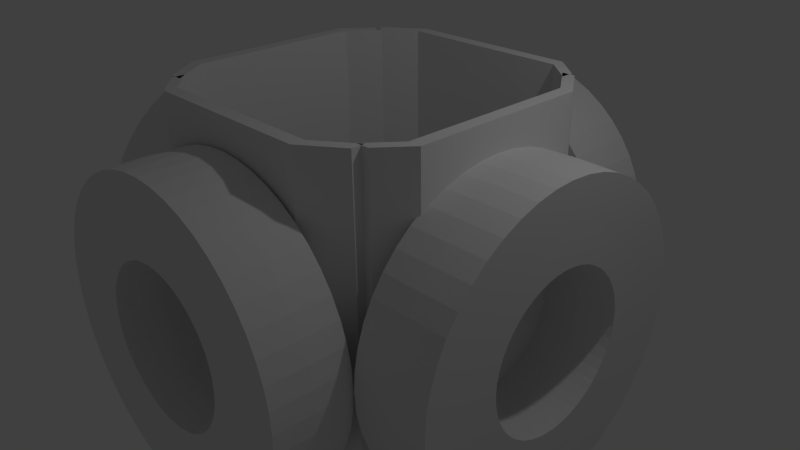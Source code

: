# Source: anothercoils.blend  (saved by Blender 2.76.0; exported with 4.5.12 LTS)
import bpy
from mathutils import Matrix  # noqa: F401  (used for matrix-valued properties, if any)

bpy.ops.wm.read_factory_settings(use_empty=True)
scene = bpy.context.scene
scene.name = 'Scene'

# ---- collections
col_collection_1 = bpy.data.collections.new('Collection 1'); scene.collection.children.link(col_collection_1)

# ---- world
world_world = bpy.data.worlds.new('World'); scene.world = world_world
world_world.color = (0.05088, 0.05088, 0.05088)
world_world.use_sun_shadow = False
world_world.sun_shadow_jitter_overblur = 0.0
world_world.cycles.sampling_method = 'MANUAL'
world_world.cycles.sample_map_resolution = 256

# ---- cameras
cam_camera = bpy.data.cameras.new('Camera')
cam_camera.clip_end = 100.0
cam_camera.lens = 35.0
cam_camera.sensor_width = 32.0
cam_camera.sensor_height = 18.0
cam_camera.ortho_scale = 7.314
cam_camera.dof.focus_distance = 0.0
cam_camera.dof.aperture_fstop = 128.0

# ---- lights
light_lamp = bpy.data.lights.new('Lamp', 'POINT')
light_lamp.transmission_factor = 0.0
light_lamp.cutoff_distance = 30.0
light_lamp.energy = 100.0
light_lamp.shadow_buffer_clip_start = 1.001
light_lamp.shadow_soft_size = 0.1
light_lamp.shadow_maximum_resolution = 0.006
light_lamp.use_absolute_resolution = True
light_lamp.cycles.use_multiple_importance_sampling = False

# ---- meshes
me_cube_004 = bpy.data.meshes.new('Cube.004')
me_cube_004.from_pydata([(-1.163, -1.0, -2.377), (-1.163, -1.0, 2.377), (-1.163, 1.0, -2.377), (-1.163, 1.0, 2.377), (1.163, -1.0, -2.377), (1.163, -1.0, 2.377), (1.163, 1.0, -2.377), (1.163, 1.0, 2.377), (1.648, 4.968, 2.377), (1.648, 4.968, -2.377), (1.648, 2.968, 2.377), (1.648, 2.968, -2.377), (-1.538, 2.685, -2.377), (-1.538, 2.685, 2.377), (-1.538, 4.685, 2.377), (-1.538, 4.685, -2.377)], [], [(1, 3, 14, 13), (3, 7, 6, 2), (5, 4, 11, 10), (5, 1, 0, 4), (0, 2, 6, 4), (5, 7, 3, 1), (8, 10, 11, 9), (4, 6, 9, 11), (7, 5, 10, 8), (6, 7, 8, 9), (13, 14, 15, 12), (3, 2, 15, 14), (0, 1, 13, 12), (2, 0, 12, 15)])
me_cube_004.use_remesh_preserve_volume = False
me_cube_004.use_remesh_preserve_attributes = False
me_cube_004.use_mirror_vertex_groups = False
me_cube_004.update()
me_cube_003 = bpy.data.meshes.new('Cube.003')
me_cube_003.from_pydata([(-1.163, -1.0, -2.377), (-1.163, -1.0, 2.377), (-1.163, 1.0, -2.377), (-1.163, 1.0, 2.377), (1.163, -1.0, -2.377), (1.163, -1.0, 2.377), (1.163, 1.0, -2.377), (1.163, 1.0, 2.377), (1.648, 4.968, 2.377), (1.648, 4.968, -2.377), (1.648, 2.968, 2.377), (1.648, 2.968, -2.377), (-1.538, 2.685, -2.377), (-1.538, 2.685, 2.377), (-1.538, 4.685, 2.377), (-1.538, 4.685, -2.377)], [], [(1, 3, 14, 13), (3, 7, 6, 2), (5, 4, 11, 10), (5, 1, 0, 4), (0, 2, 6, 4), (5, 7, 3, 1), (8, 10, 11, 9), (4, 6, 9, 11), (7, 5, 10, 8), (6, 7, 8, 9), (13, 14, 15, 12), (3, 2, 15, 14), (0, 1, 13, 12), (2, 0, 12, 15)])
me_cube_003.use_remesh_preserve_volume = False
me_cube_003.use_remesh_preserve_attributes = False
me_cube_003.use_mirror_vertex_groups = False
me_cube_003.update()
me_cube_002 = bpy.data.meshes.new('Cube.002')
me_cube_002.from_pydata([(-1.163, -1.0, -2.377), (-1.163, -1.0, 2.377), (-1.163, 1.0, -2.377), (-1.163, 1.0, 2.377), (1.163, -1.0, -2.377), (1.163, -1.0, 2.377), (1.163, 1.0, -2.377), (1.163, 1.0, 2.377), (1.648, 4.968, 2.377), (1.648, 4.968, -2.377), (1.648, 2.968, 2.377), (1.648, 2.968, -2.377), (-1.538, 2.685, -2.377), (-1.538, 2.685, 2.377), (-1.538, 4.685, 2.377), (-1.538, 4.685, -2.377)], [], [(1, 3, 14, 13), (3, 7, 6, 2), (5, 4, 11, 10), (5, 1, 0, 4), (0, 2, 6, 4), (5, 7, 3, 1), (8, 10, 11, 9), (4, 6, 9, 11), (7, 5, 10, 8), (6, 7, 8, 9), (13, 14, 15, 12), (3, 2, 15, 14), (0, 1, 13, 12), (2, 0, 12, 15)])
me_cube_002.use_remesh_preserve_volume = False
me_cube_002.use_remesh_preserve_attributes = False
me_cube_002.use_mirror_vertex_groups = False
me_cube_002.update()
me_cube_001 = bpy.data.meshes.new('Cube.001')
me_cube_001.from_pydata([(-1.163, -1.0, -2.377), (-1.163, -1.0, 2.377), (-1.163, 1.0, -2.377), (-1.163, 1.0, 2.377), (1.163, -1.0, -2.377), (1.163, -1.0, 2.377), (1.163, 1.0, -2.377), (1.163, 1.0, 2.377), (1.648, 4.968, 2.377), (1.648, 4.968, -2.377), (1.648, 2.968, 2.377), (1.648, 2.968, -2.377), (-1.538, 2.685, -2.377), (-1.538, 2.685, 2.377), (-1.538, 4.685, 2.377), (-1.538, 4.685, -2.377)], [], [(1, 3, 14, 13), (3, 7, 6, 2), (5, 4, 11, 10), (5, 1, 0, 4), (0, 2, 6, 4), (5, 7, 3, 1), (8, 10, 11, 9), (4, 6, 9, 11), (7, 5, 10, 8), (6, 7, 8, 9), (13, 14, 15, 12), (3, 2, 15, 14), (0, 1, 13, 12), (2, 0, 12, 15)])
me_cube_001.use_remesh_preserve_volume = False
me_cube_001.use_remesh_preserve_attributes = False
me_cube_001.use_mirror_vertex_groups = False
me_cube_001.update()
me_torus_003 = bpy.data.meshes.new('Torus.003')
me_torus_003.from_pydata([(2.007, -6.561e-09, 0.0), (1.995, 0.0, 0.495), (1.414, -7.192e-09, 0.4924), (1.005, 0.0, 0.495), (0.9792, -4.523e-09, 8.082e-17), (1.005, 0.0, -0.495), (1.414, -7.192e-09, -0.4924), (1.995, 0.0, -0.495), (1.99, 0.262, 0.0), (1.978, 0.2604, 0.495), (1.402, 0.1846, 0.4924), (0.9964, 0.1312, 0.495), (0.9708, 0.1278, 8.082e-17), (0.9964, 0.1312, -0.495), (1.402, 0.1846, -0.4924), (1.978, 0.2604, -0.495), (1.939, 0.5196, 0.0), (1.927, 0.5163, 0.495), (1.366, 0.366, 0.4924), (0.9708, 0.2601, 0.495), (0.9458, 0.2534, 8.082e-17), (0.9708, 0.2601, -0.495), (1.366, 0.366, -0.4924), (1.927, 0.5163, -0.495), (1.855, 0.7682, 0.0), (1.843, 0.7634, 0.495), (1.307, 0.5412, 0.4924), (0.9285, 0.3846, 0.495), (0.9047, 0.3747, 8.082e-17), (0.9285, 0.3846, -0.495), (1.307, 0.5412, -0.4924), (1.843, 0.7634, -0.495), (1.738, 1.004, 0.0), (1.728, 0.9975, 0.495), (1.225, 0.7071, 0.4924), (0.8704, 0.5025, 0.495), (0.848, 0.4896, 8.082e-17), (0.8704, 0.5025, -0.495), (1.225, 0.7071, -0.4924), (1.728, 0.9975, -0.495), (1.593, 1.222, 0.0), (1.583, 1.214, 0.495), (1.122, 0.8609, 0.4924), (0.7973, 0.6118, 0.495), (0.7768, 0.5961, 8.082e-17), (0.7973, 0.6118, -0.495), (1.122, 0.8609, -0.4924), (1.583, 1.214, -0.495), (1.419, 1.419, 0.0), (1.411, 1.411, 0.495), (1.0, 1.0, 0.4924), (0.7107, 0.7107, 0.495), (0.6924, 0.6924, 8.082e-17), (0.7107, 0.7107, -0.495), (1.0, 1.0, -0.4924), (1.411, 1.411, -0.495), (1.222, 1.593, 0.0), (1.214, 1.583, 0.495), (0.8609, 1.122, 0.4924), (0.6118, 0.7973, 0.495), (0.5961, 0.7768, 8.082e-17), (0.6118, 0.7973, -0.495), (0.8609, 1.122, -0.4924), (1.214, 1.583, -0.495), (1.004, 1.738, 0.0), (0.9975, 1.728, 0.495), (0.7071, 1.225, 0.4924), (0.5025, 0.8704, 0.495), (0.4896, 0.848, 8.082e-17), (0.5025, 0.8704, -0.495), (0.7071, 1.225, -0.4924), (0.9975, 1.728, -0.495), (0.7682, 1.855, 0.0), (0.7634, 1.843, 0.495), (0.5412, 1.307, 0.4924), (0.3846, 0.9285, 0.495), (0.3747, 0.9047, 8.082e-17), (0.3846, 0.9285, -0.495), (0.5412, 1.307, -0.4924), (0.7634, 1.843, -0.495), (0.5196, 1.939, 0.0), (0.5163, 1.927, 0.495), (0.366, 1.366, 0.4924), (0.2601, 0.9708, 0.495), (0.2534, 0.9458, 8.082e-17), (0.2601, 0.9708, -0.495), (0.366, 1.366, -0.4924), (0.5163, 1.927, -0.495), (0.262, 1.99, 0.0), (0.2604, 1.978, 0.495), (0.1846, 1.402, 0.4924), (0.1312, 0.9964, 0.495), (0.1278, 0.9708, 8.082e-17), (0.1312, 0.9964, -0.495), (0.1846, 1.402, -0.4924), (0.2604, 1.978, -0.495), (1.073e-07, 2.007, 0.0), (1.192e-07, 1.995, 0.495), (1.699e-07, 1.414, 0.4924), (5.96e-08, 1.005, 0.495), (5.147e-08, 0.9792, 8.082e-17), (5.96e-08, 1.005, -0.495), (1.699e-07, 1.414, -0.4924), (1.192e-07, 1.995, -0.495), (-0.262, 1.99, 0.0), (-0.2604, 1.978, 0.495), (-0.1846, 1.402, 0.4924), (-0.1312, 0.9964, 0.495), (-0.1278, 0.9708, 8.082e-17), (-0.1312, 0.9964, -0.495), (-0.1846, 1.402, -0.4924), (-0.2604, 1.978, -0.495), (-0.5196, 1.939, 0.0), (-0.5163, 1.927, 0.495), (-0.366, 1.366, 0.4924), (-0.2601, 0.9708, 0.495), (-0.2534, 0.9458, 8.082e-17), (-0.2601, 0.9708, -0.495), (-0.366, 1.366, -0.4924), (-0.5163, 1.927, -0.495), (-0.7682, 1.855, 0.0), (-0.7634, 1.843, 0.495), (-0.5412, 1.307, 0.4924), (-0.3846, 0.9285, 0.495), (-0.3747, 0.9047, 8.082e-17), (-0.3846, 0.9285, -0.495), (-0.5412, 1.307, -0.4924), (-0.7634, 1.843, -0.495), (-1.004, 1.738, 0.0), (-0.9975, 1.728, 0.495), (-0.7071, 1.225, 0.4924), (-0.5025, 0.8704, 0.495), (-0.4896, 0.848, 8.082e-17), (-0.5025, 0.8704, -0.495), (-0.7071, 1.225, -0.4924), (-0.9975, 1.728, -0.495), (-1.222, 1.593, 0.0), (-1.214, 1.583, 0.495), (-0.8609, 1.122, 0.4924), (-0.6118, 0.7973, 0.495), (-0.5961, 0.7768, 8.082e-17), (-0.6118, 0.7973, -0.495), (-0.8609, 1.122, -0.4924), (-1.214, 1.583, -0.495), (-1.419, 1.419, 0.0), (-1.411, 1.411, 0.495), (-1.0, 1.0, 0.4924), (-0.7107, 0.7107, 0.495), (-0.6924, 0.6924, 8.082e-17), (-0.7107, 0.7107, -0.495), (-1.0, 1.0, -0.4924), (-1.411, 1.411, -0.495), (-1.593, 1.222, 0.0), (-1.583, 1.214, 0.495), (-1.122, 0.8609, 0.4924), (-0.7973, 0.6118, 0.495), (-0.7768, 0.5961, 8.082e-17), (-0.7973, 0.6118, -0.495), (-1.122, 0.8609, -0.4924), (-1.583, 1.214, -0.495), (-1.738, 1.004, 0.0), (-1.728, 0.9975, 0.495), (-1.225, 0.7071, 0.4924), (-0.8704, 0.5025, 0.495), (-0.848, 0.4896, 8.082e-17), (-0.8704, 0.5025, -0.495), (-1.225, 0.7071, -0.4924), (-1.728, 0.9975, -0.495), (-1.855, 0.7682, 0.0), (-1.843, 0.7634, 0.495), (-1.307, 0.5412, 0.4924), (-0.9285, 0.3846, 0.495), (-0.9047, 0.3747, 8.082e-17), (-0.9285, 0.3846, -0.495), (-1.307, 0.5412, -0.4924), (-1.843, 0.7634, -0.495), (-1.939, 0.5196, 0.0), (-1.927, 0.5163, 0.495), (-1.366, 0.366, 0.4924), (-0.9708, 0.2601, 0.495), (-0.9458, 0.2534, 8.082e-17), (-0.9708, 0.2601, -0.495), (-1.366, 0.366, -0.4924), (-1.927, 0.5163, -0.495), (-1.99, 0.262, 0.0), (-1.978, 0.2604, 0.495), (-1.402, 0.1846, 0.4924), (-0.9964, 0.1312, 0.495), (-0.9708, 0.1278, 8.082e-17), (-0.9964, 0.1312, -0.495), (-1.402, 0.1846, -0.4924), (-1.978, 0.2604, -0.495), (-2.007, 1.689e-07, 0.0), (-1.995, 1.744e-07, 0.495), (-1.414, 1.164e-07, 0.4924), (-1.005, 8.786e-08, 0.495), (-0.9792, 8.108e-08, 8.082e-17), (-1.005, 8.786e-08, -0.495), (-1.414, 1.164e-07, -0.4924), (-1.995, 1.744e-07, -0.495), (-1.99, -0.262, 0.0), (-1.978, -0.2604, 0.495), (-1.402, -0.1846, 0.4924), (-0.9964, -0.1312, 0.495), (-0.9708, -0.1278, 8.082e-17), (-0.9964, -0.1312, -0.495), (-1.402, -0.1846, -0.4924), (-1.978, -0.2604, -0.495), (-1.939, -0.5196, 0.0), (-1.927, -0.5163, 0.495), (-1.366, -0.366, 0.4924), (-0.9708, -0.2601, 0.495), (-0.9458, -0.2534, 8.082e-17), (-0.9708, -0.2601, -0.495), (-1.366, -0.366, -0.4924), (-1.927, -0.5163, -0.495), (-1.855, -0.7682, 0.0), (-1.843, -0.7634, 0.495), (-1.307, -0.5412, 0.4924), (-0.9285, -0.3846, 0.495), (-0.9047, -0.3747, 8.082e-17), (-0.9285, -0.3846, -0.495), (-1.307, -0.5412, -0.4924), (-1.843, -0.7634, -0.495), (-1.738, -1.004, 0.0), (-1.728, -0.9975, 0.495), (-1.225, -0.7071, 0.4924), (-0.8704, -0.5025, 0.495), (-0.848, -0.4896, 8.082e-17), (-0.8704, -0.5025, -0.495), (-1.225, -0.7071, -0.4924), (-1.728, -0.9975, -0.495), (-1.593, -1.222, 0.0), (-1.583, -1.214, 0.495), (-1.122, -0.8609, 0.4924), (-0.7973, -0.6118, 0.495), (-0.7768, -0.5961, 8.082e-17), (-0.7973, -0.6118, -0.495), (-1.122, -0.8609, -0.4924), (-1.583, -1.214, -0.495), (-1.419, -1.419, 0.0), (-1.411, -1.411, 0.495), (-1.0, -1.0, 0.4924), (-0.7107, -0.7107, 0.495), (-0.6924, -0.6924, 8.082e-17), (-0.7107, -0.7107, -0.495), (-1.0, -1.0, -0.4924), (-1.411, -1.411, -0.495), (-1.222, -1.593, 0.0), (-1.214, -1.583, 0.495), (-0.8609, -1.122, 0.4924), (-0.6118, -0.7973, 0.495), (-0.5961, -0.7768, 8.082e-17), (-0.6118, -0.7973, -0.495), (-0.8609, -1.122, -0.4924), (-1.214, -1.583, -0.495), (-1.004, -1.738, 0.0), (-0.9975, -1.728, 0.495), (-0.7071, -1.225, 0.4924), (-0.5025, -0.8704, 0.495), (-0.4896, -0.848, 8.082e-17), (-0.5025, -0.8704, -0.495), (-0.7071, -1.225, -0.4924), (-0.9975, -1.728, -0.495), (-0.7682, -1.855, 0.0), (-0.7634, -1.843, 0.495), (-0.5412, -1.307, 0.4924), (-0.3846, -0.9285, 0.495), (-0.3747, -0.9047, 8.082e-17), (-0.3846, -0.9285, -0.495), (-0.5412, -1.307, -0.4924), (-0.7634, -1.843, -0.495), (-0.5196, -1.939, 0.0), (-0.5163, -1.927, 0.495), (-0.366, -1.366, 0.4924), (-0.2601, -0.9708, 0.495), (-0.2534, -0.9458, 8.082e-17), (-0.2601, -0.9708, -0.495), (-0.366, -1.366, -0.4924), (-0.5163, -1.927, -0.495), (-0.262, -1.99, 0.0), (-0.2604, -1.978, 0.495), (-0.1846, -1.402, 0.4924), (-0.1312, -0.9964, 0.495), (-0.1278, -0.9708, 8.082e-17), (-0.1312, -0.9964, -0.495), (-0.1846, -1.402, -0.4924), (-0.2604, -1.978, -0.495), (1.073e-07, -2.007, 0.0), (1.192e-07, -1.995, 0.495), (1.699e-07, -1.414, 0.4924), (5.96e-08, -1.005, 0.495), (5.147e-08, -0.9792, 8.082e-17), (5.96e-08, -1.005, -0.495), (1.699e-07, -1.414, -0.4924), (1.192e-07, -1.995, -0.495), (0.262, -1.99, 0.0), (0.2604, -1.978, 0.495), (0.1846, -1.402, 0.4924), (0.1312, -0.9964, 0.495), (0.1278, -0.9708, 8.082e-17), (0.1312, -0.9964, -0.495), (0.1846, -1.402, -0.4924), (0.2604, -1.978, -0.495), (0.5195, -1.939, 0.0), (0.5163, -1.927, 0.495), (0.366, -1.366, 0.4924), (0.2601, -0.9708, 0.495), (0.2534, -0.9458, 8.082e-17), (0.2601, -0.9708, -0.495), (0.366, -1.366, -0.4924), (0.5163, -1.927, -0.495), (0.7682, -1.855, 0.0), (0.7634, -1.843, 0.495), (0.5412, -1.307, 0.4924), (0.3846, -0.9285, 0.495), (0.3747, -0.9047, 8.082e-17), (0.3846, -0.9285, -0.495), (0.5412, -1.307, -0.4924), (0.7634, -1.843, -0.495), (1.004, -1.738, 0.0), (0.9975, -1.728, 0.495), (0.7071, -1.225, 0.4924), (0.5025, -0.8704, 0.495), (0.4896, -0.848, 8.082e-17), (0.5025, -0.8704, -0.495), (0.7071, -1.225, -0.4924), (0.9975, -1.728, -0.495), (1.222, -1.593, 0.0), (1.214, -1.583, 0.495), (0.8609, -1.122, 0.4924), (0.6118, -0.7973, 0.495), (0.5961, -0.7768, 8.082e-17), (0.6118, -0.7973, -0.495), (0.8609, -1.122, -0.4924), (1.214, -1.583, -0.495), (1.419, -1.419, 0.0), (1.411, -1.411, 0.495), (1.0, -1.0, 0.4924), (0.7107, -0.7107, 0.495), (0.6924, -0.6924, 8.082e-17), (0.7107, -0.7107, -0.495), (1.0, -1.0, -0.4924), (1.411, -1.411, -0.495), (1.593, -1.222, 0.0), (1.583, -1.214, 0.495), (1.122, -0.8609, 0.4924), (0.7973, -0.6118, 0.495), (0.7768, -0.5961, 8.082e-17), (0.7973, -0.6118, -0.495), (1.122, -0.8609, -0.4924), (1.583, -1.214, -0.495), (1.738, -1.004, 0.0), (1.728, -0.9975, 0.495), (1.225, -0.7071, 0.4924), (0.8704, -0.5025, 0.495), (0.848, -0.4896, 8.082e-17), (0.8704, -0.5025, -0.495), (1.225, -0.7071, -0.4924), (1.728, -0.9975, -0.495), (1.855, -0.7682, 0.0), (1.843, -0.7634, 0.495), (1.307, -0.5412, 0.4924), (0.9285, -0.3846, 0.495), (0.9047, -0.3747, 8.082e-17), (0.9285, -0.3846, -0.495), (1.307, -0.5412, -0.4924), (1.843, -0.7634, -0.495), (1.939, -0.5196, 0.0), (1.927, -0.5163, 0.495), (1.366, -0.366, 0.4924), (0.9708, -0.2601, 0.495), (0.9458, -0.2534, 8.082e-17), (0.9708, -0.2601, -0.495), (1.366, -0.366, -0.4924), (1.927, -0.5163, -0.495), (1.99, -0.262, 0.0), (1.978, -0.2604, 0.495), (1.402, -0.1846, 0.4924), (0.9964, -0.1312, 0.495), (0.9708, -0.1278, 8.082e-17), (0.9964, -0.1312, -0.495), (1.402, -0.1846, -0.4924), (1.978, -0.2604, -0.495)], [], [(0, 8, 9, 1), (1, 9, 10, 2), (2, 10, 11, 3), (3, 11, 12, 4), (4, 12, 13, 5), (5, 13, 14, 6), (6, 14, 15, 7), (0, 7, 15, 8), (8, 16, 17, 9), (9, 17, 18, 10), (10, 18, 19, 11), (11, 19, 20, 12), (12, 20, 21, 13), (13, 21, 22, 14), (14, 22, 23, 15), (15, 23, 16, 8), (16, 24, 25, 17), (17, 25, 26, 18), (18, 26, 27, 19), (19, 27, 28, 20), (20, 28, 29, 21), (21, 29, 30, 22), (22, 30, 31, 23), (23, 31, 24, 16), (24, 32, 33, 25), (25, 33, 34, 26), (26, 34, 35, 27), (27, 35, 36, 28), (28, 36, 37, 29), (29, 37, 38, 30), (30, 38, 39, 31), (31, 39, 32, 24), (32, 40, 41, 33), (33, 41, 42, 34), (34, 42, 43, 35), (35, 43, 44, 36), (36, 44, 45, 37), (37, 45, 46, 38), (38, 46, 47, 39), (39, 47, 40, 32), (40, 48, 49, 41), (41, 49, 50, 42), (42, 50, 51, 43), (43, 51, 52, 44), (44, 52, 53, 45), (45, 53, 54, 46), (46, 54, 55, 47), (47, 55, 48, 40), (48, 56, 57, 49), (49, 57, 58, 50), (50, 58, 59, 51), (51, 59, 60, 52), (52, 60, 61, 53), (53, 61, 62, 54), (54, 62, 63, 55), (55, 63, 56, 48), (56, 64, 65, 57), (57, 65, 66, 58), (58, 66, 67, 59), (59, 67, 68, 60), (60, 68, 69, 61), (61, 69, 70, 62), (62, 70, 71, 63), (63, 71, 64, 56), (64, 72, 73, 65), (65, 73, 74, 66), (66, 74, 75, 67), (67, 75, 76, 68), (68, 76, 77, 69), (69, 77, 78, 70), (70, 78, 79, 71), (71, 79, 72, 64), (72, 80, 81, 73), (73, 81, 82, 74), (74, 82, 83, 75), (75, 83, 84, 76), (76, 84, 85, 77), (77, 85, 86, 78), (78, 86, 87, 79), (79, 87, 80, 72), (80, 88, 89, 81), (81, 89, 90, 82), (82, 90, 91, 83), (83, 91, 92, 84), (84, 92, 93, 85), (85, 93, 94, 86), (86, 94, 95, 87), (87, 95, 88, 80), (88, 96, 97, 89), (89, 97, 98, 90), (90, 98, 99, 91), (91, 99, 100, 92), (92, 100, 101, 93), (93, 101, 102, 94), (94, 102, 103, 95), (95, 103, 96, 88), (96, 104, 105, 97), (97, 105, 106, 98), (98, 106, 107, 99), (99, 107, 108, 100), (100, 108, 109, 101), (101, 109, 110, 102), (102, 110, 111, 103), (103, 111, 104, 96), (104, 112, 113, 105), (105, 113, 114, 106), (106, 114, 115, 107), (107, 115, 116, 108), (108, 116, 117, 109), (109, 117, 118, 110), (110, 118, 119, 111), (111, 119, 112, 104), (112, 120, 121, 113), (113, 121, 122, 114), (114, 122, 123, 115), (115, 123, 124, 116), (116, 124, 125, 117), (117, 125, 126, 118), (118, 126, 127, 119), (119, 127, 120, 112), (120, 128, 129, 121), (121, 129, 130, 122), (122, 130, 131, 123), (123, 131, 132, 124), (124, 132, 133, 125), (125, 133, 134, 126), (126, 134, 135, 127), (127, 135, 128, 120), (128, 136, 137, 129), (129, 137, 138, 130), (130, 138, 139, 131), (131, 139, 140, 132), (132, 140, 141, 133), (133, 141, 142, 134), (134, 142, 143, 135), (135, 143, 136, 128), (136, 144, 145, 137), (137, 145, 146, 138), (138, 146, 147, 139), (139, 147, 148, 140), (140, 148, 149, 141), (141, 149, 150, 142), (142, 150, 151, 143), (143, 151, 144, 136), (144, 152, 153, 145), (145, 153, 154, 146), (146, 154, 155, 147), (147, 155, 156, 148), (148, 156, 157, 149), (149, 157, 158, 150), (150, 158, 159, 151), (151, 159, 152, 144), (152, 160, 161, 153), (153, 161, 162, 154), (154, 162, 163, 155), (155, 163, 164, 156), (156, 164, 165, 157), (157, 165, 166, 158), (158, 166, 167, 159), (159, 167, 160, 152), (160, 168, 169, 161), (161, 169, 170, 162), (162, 170, 171, 163), (163, 171, 172, 164), (164, 172, 173, 165), (165, 173, 174, 166), (166, 174, 175, 167), (167, 175, 168, 160), (168, 176, 177, 169), (169, 177, 178, 170), (170, 178, 179, 171), (171, 179, 180, 172), (172, 180, 181, 173), (173, 181, 182, 174), (174, 182, 183, 175), (175, 183, 176, 168), (176, 184, 185, 177), (177, 185, 186, 178), (178, 186, 187, 179), (179, 187, 188, 180), (180, 188, 189, 181), (181, 189, 190, 182), (182, 190, 191, 183), (183, 191, 184, 176), (184, 192, 193, 185), (185, 193, 194, 186), (186, 194, 195, 187), (187, 195, 196, 188), (188, 196, 197, 189), (189, 197, 198, 190), (190, 198, 199, 191), (191, 199, 192, 184), (192, 200, 201, 193), (193, 201, 202, 194), (194, 202, 203, 195), (195, 203, 204, 196), (196, 204, 205, 197), (197, 205, 206, 198), (198, 206, 207, 199), (199, 207, 200, 192), (200, 208, 209, 201), (201, 209, 210, 202), (202, 210, 211, 203), (203, 211, 212, 204), (204, 212, 213, 205), (205, 213, 214, 206), (206, 214, 215, 207), (207, 215, 208, 200), (208, 216, 217, 209), (209, 217, 218, 210), (210, 218, 219, 211), (211, 219, 220, 212), (212, 220, 221, 213), (213, 221, 222, 214), (214, 222, 223, 215), (215, 223, 216, 208), (216, 224, 225, 217), (217, 225, 226, 218), (218, 226, 227, 219), (219, 227, 228, 220), (220, 228, 229, 221), (221, 229, 230, 222), (222, 230, 231, 223), (223, 231, 224, 216), (224, 232, 233, 225), (225, 233, 234, 226), (226, 234, 235, 227), (227, 235, 236, 228), (228, 236, 237, 229), (229, 237, 238, 230), (230, 238, 239, 231), (231, 239, 232, 224), (232, 240, 241, 233), (233, 241, 242, 234), (234, 242, 243, 235), (235, 243, 244, 236), (236, 244, 245, 237), (237, 245, 246, 238), (238, 246, 247, 239), (239, 247, 240, 232), (240, 248, 249, 241), (241, 249, 250, 242), (242, 250, 251, 243), (243, 251, 252, 244), (244, 252, 253, 245), (245, 253, 254, 246), (246, 254, 255, 247), (247, 255, 248, 240), (248, 256, 257, 249), (249, 257, 258, 250), (250, 258, 259, 251), (251, 259, 260, 252), (252, 260, 261, 253), (253, 261, 262, 254), (254, 262, 263, 255), (255, 263, 256, 248), (256, 264, 265, 257), (257, 265, 266, 258), (258, 266, 267, 259), (259, 267, 268, 260), (260, 268, 269, 261), (261, 269, 270, 262), (262, 270, 271, 263), (263, 271, 264, 256), (264, 272, 273, 265), (265, 273, 274, 266), (266, 274, 275, 267), (267, 275, 276, 268), (268, 276, 277, 269), (269, 277, 278, 270), (270, 278, 279, 271), (271, 279, 272, 264), (272, 280, 281, 273), (273, 281, 282, 274), (274, 282, 283, 275), (275, 283, 284, 276), (276, 284, 285, 277), (277, 285, 286, 278), (278, 286, 287, 279), (279, 287, 280, 272), (280, 288, 289, 281), (281, 289, 290, 282), (282, 290, 291, 283), (283, 291, 292, 284), (284, 292, 293, 285), (285, 293, 294, 286), (286, 294, 295, 287), (287, 295, 288, 280), (288, 296, 297, 289), (289, 297, 298, 290), (290, 298, 299, 291), (291, 299, 300, 292), (292, 300, 301, 293), (293, 301, 302, 294), (294, 302, 303, 295), (295, 303, 296, 288), (296, 304, 305, 297), (297, 305, 306, 298), (298, 306, 307, 299), (299, 307, 308, 300), (300, 308, 309, 301), (301, 309, 310, 302), (302, 310, 311, 303), (303, 311, 304, 296), (304, 312, 313, 305), (305, 313, 314, 306), (306, 314, 315, 307), (307, 315, 316, 308), (308, 316, 317, 309), (309, 317, 318, 310), (310, 318, 319, 311), (311, 319, 312, 304), (312, 320, 321, 313), (313, 321, 322, 314), (314, 322, 323, 315), (315, 323, 324, 316), (316, 324, 325, 317), (317, 325, 326, 318), (318, 326, 327, 319), (319, 327, 320, 312), (320, 328, 329, 321), (321, 329, 330, 322), (322, 330, 331, 323), (323, 331, 332, 324), (324, 332, 333, 325), (325, 333, 334, 326), (326, 334, 335, 327), (327, 335, 328, 320), (328, 336, 337, 329), (329, 337, 338, 330), (330, 338, 339, 331), (331, 339, 340, 332), (332, 340, 341, 333), (333, 341, 342, 334), (334, 342, 343, 335), (335, 343, 336, 328), (336, 344, 345, 337), (337, 345, 346, 338), (338, 346, 347, 339), (339, 347, 348, 340), (340, 348, 349, 341), (341, 349, 350, 342), (342, 350, 351, 343), (343, 351, 344, 336), (344, 352, 353, 345), (345, 353, 354, 346), (346, 354, 355, 347), (347, 355, 356, 348), (348, 356, 357, 349), (349, 357, 358, 350), (350, 358, 359, 351), (351, 359, 352, 344), (352, 360, 361, 353), (353, 361, 362, 354), (354, 362, 363, 355), (355, 363, 364, 356), (356, 364, 365, 357), (357, 365, 366, 358), (358, 366, 367, 359), (359, 367, 360, 352), (360, 368, 369, 361), (361, 369, 370, 362), (362, 370, 371, 363), (363, 371, 372, 364), (364, 372, 373, 365), (365, 373, 374, 366), (366, 374, 375, 367), (367, 375, 368, 360), (368, 376, 377, 369), (369, 377, 378, 370), (370, 378, 379, 371), (371, 379, 380, 372), (372, 380, 381, 373), (373, 381, 382, 374), (374, 382, 383, 375), (375, 383, 376, 368), (376, 0, 1, 377), (377, 1, 2, 378), (378, 2, 3, 379), (379, 3, 4, 380), (380, 4, 5, 381), (381, 5, 6, 382), (382, 6, 7, 383), (383, 7, 0, 376)])
me_torus_003.use_remesh_preserve_volume = False
me_torus_003.use_remesh_preserve_attributes = False
me_torus_003.use_mirror_vertex_groups = False
me_torus_003.update()
me_torus_002 = bpy.data.meshes.new('Torus.002')
me_torus_002.from_pydata([(2.007, -6.561e-09, 0.0), (1.995, 0.0, 0.495), (1.414, -7.192e-09, 0.4924), (1.005, 0.0, 0.495), (0.9792, -4.523e-09, 8.082e-17), (1.005, 0.0, -0.495), (1.414, -7.192e-09, -0.4924), (1.995, 0.0, -0.495), (1.99, 0.262, 0.0), (1.978, 0.2604, 0.495), (1.402, 0.1846, 0.4924), (0.9964, 0.1312, 0.495), (0.9708, 0.1278, 8.082e-17), (0.9964, 0.1312, -0.495), (1.402, 0.1846, -0.4924), (1.978, 0.2604, -0.495), (1.939, 0.5196, 0.0), (1.927, 0.5163, 0.495), (1.366, 0.366, 0.4924), (0.9708, 0.2601, 0.495), (0.9458, 0.2534, 8.082e-17), (0.9708, 0.2601, -0.495), (1.366, 0.366, -0.4924), (1.927, 0.5163, -0.495), (1.855, 0.7682, 0.0), (1.843, 0.7634, 0.495), (1.307, 0.5412, 0.4924), (0.9285, 0.3846, 0.495), (0.9047, 0.3747, 8.082e-17), (0.9285, 0.3846, -0.495), (1.307, 0.5412, -0.4924), (1.843, 0.7634, -0.495), (1.738, 1.004, 0.0), (1.728, 0.9975, 0.495), (1.225, 0.7071, 0.4924), (0.8704, 0.5025, 0.495), (0.848, 0.4896, 8.082e-17), (0.8704, 0.5025, -0.495), (1.225, 0.7071, -0.4924), (1.728, 0.9975, -0.495), (1.593, 1.222, 0.0), (1.583, 1.214, 0.495), (1.122, 0.8609, 0.4924), (0.7973, 0.6118, 0.495), (0.7768, 0.5961, 8.082e-17), (0.7973, 0.6118, -0.495), (1.122, 0.8609, -0.4924), (1.583, 1.214, -0.495), (1.419, 1.419, 0.0), (1.411, 1.411, 0.495), (1.0, 1.0, 0.4924), (0.7107, 0.7107, 0.495), (0.6924, 0.6924, 8.082e-17), (0.7107, 0.7107, -0.495), (1.0, 1.0, -0.4924), (1.411, 1.411, -0.495), (1.222, 1.593, 0.0), (1.214, 1.583, 0.495), (0.8609, 1.122, 0.4924), (0.6118, 0.7973, 0.495), (0.5961, 0.7768, 8.082e-17), (0.6118, 0.7973, -0.495), (0.8609, 1.122, -0.4924), (1.214, 1.583, -0.495), (1.004, 1.738, 0.0), (0.9975, 1.728, 0.495), (0.7071, 1.225, 0.4924), (0.5025, 0.8704, 0.495), (0.4896, 0.848, 8.082e-17), (0.5025, 0.8704, -0.495), (0.7071, 1.225, -0.4924), (0.9975, 1.728, -0.495), (0.7682, 1.855, 0.0), (0.7634, 1.843, 0.495), (0.5412, 1.307, 0.4924), (0.3846, 0.9285, 0.495), (0.3747, 0.9047, 8.082e-17), (0.3846, 0.9285, -0.495), (0.5412, 1.307, -0.4924), (0.7634, 1.843, -0.495), (0.5196, 1.939, 0.0), (0.5163, 1.927, 0.495), (0.366, 1.366, 0.4924), (0.2601, 0.9708, 0.495), (0.2534, 0.9458, 8.082e-17), (0.2601, 0.9708, -0.495), (0.366, 1.366, -0.4924), (0.5163, 1.927, -0.495), (0.262, 1.99, 0.0), (0.2604, 1.978, 0.495), (0.1846, 1.402, 0.4924), (0.1312, 0.9964, 0.495), (0.1278, 0.9708, 8.082e-17), (0.1312, 0.9964, -0.495), (0.1846, 1.402, -0.4924), (0.2604, 1.978, -0.495), (1.073e-07, 2.007, 0.0), (1.192e-07, 1.995, 0.495), (1.699e-07, 1.414, 0.4924), (5.96e-08, 1.005, 0.495), (5.147e-08, 0.9792, 8.082e-17), (5.96e-08, 1.005, -0.495), (1.699e-07, 1.414, -0.4924), (1.192e-07, 1.995, -0.495), (-0.262, 1.99, 0.0), (-0.2604, 1.978, 0.495), (-0.1846, 1.402, 0.4924), (-0.1312, 0.9964, 0.495), (-0.1278, 0.9708, 8.082e-17), (-0.1312, 0.9964, -0.495), (-0.1846, 1.402, -0.4924), (-0.2604, 1.978, -0.495), (-0.5196, 1.939, 0.0), (-0.5163, 1.927, 0.495), (-0.366, 1.366, 0.4924), (-0.2601, 0.9708, 0.495), (-0.2534, 0.9458, 8.082e-17), (-0.2601, 0.9708, -0.495), (-0.366, 1.366, -0.4924), (-0.5163, 1.927, -0.495), (-0.7682, 1.855, 0.0), (-0.7634, 1.843, 0.495), (-0.5412, 1.307, 0.4924), (-0.3846, 0.9285, 0.495), (-0.3747, 0.9047, 8.082e-17), (-0.3846, 0.9285, -0.495), (-0.5412, 1.307, -0.4924), (-0.7634, 1.843, -0.495), (-1.004, 1.738, 0.0), (-0.9975, 1.728, 0.495), (-0.7071, 1.225, 0.4924), (-0.5025, 0.8704, 0.495), (-0.4896, 0.848, 8.082e-17), (-0.5025, 0.8704, -0.495), (-0.7071, 1.225, -0.4924), (-0.9975, 1.728, -0.495), (-1.222, 1.593, 0.0), (-1.214, 1.583, 0.495), (-0.8609, 1.122, 0.4924), (-0.6118, 0.7973, 0.495), (-0.5961, 0.7768, 8.082e-17), (-0.6118, 0.7973, -0.495), (-0.8609, 1.122, -0.4924), (-1.214, 1.583, -0.495), (-1.419, 1.419, 0.0), (-1.411, 1.411, 0.495), (-1.0, 1.0, 0.4924), (-0.7107, 0.7107, 0.495), (-0.6924, 0.6924, 8.082e-17), (-0.7107, 0.7107, -0.495), (-1.0, 1.0, -0.4924), (-1.411, 1.411, -0.495), (-1.593, 1.222, 0.0), (-1.583, 1.214, 0.495), (-1.122, 0.8609, 0.4924), (-0.7973, 0.6118, 0.495), (-0.7768, 0.5961, 8.082e-17), (-0.7973, 0.6118, -0.495), (-1.122, 0.8609, -0.4924), (-1.583, 1.214, -0.495), (-1.738, 1.004, 0.0), (-1.728, 0.9975, 0.495), (-1.225, 0.7071, 0.4924), (-0.8704, 0.5025, 0.495), (-0.848, 0.4896, 8.082e-17), (-0.8704, 0.5025, -0.495), (-1.225, 0.7071, -0.4924), (-1.728, 0.9975, -0.495), (-1.855, 0.7682, 0.0), (-1.843, 0.7634, 0.495), (-1.307, 0.5412, 0.4924), (-0.9285, 0.3846, 0.495), (-0.9047, 0.3747, 8.082e-17), (-0.9285, 0.3846, -0.495), (-1.307, 0.5412, -0.4924), (-1.843, 0.7634, -0.495), (-1.939, 0.5196, 0.0), (-1.927, 0.5163, 0.495), (-1.366, 0.366, 0.4924), (-0.9708, 0.2601, 0.495), (-0.9458, 0.2534, 8.082e-17), (-0.9708, 0.2601, -0.495), (-1.366, 0.366, -0.4924), (-1.927, 0.5163, -0.495), (-1.99, 0.262, 0.0), (-1.978, 0.2604, 0.495), (-1.402, 0.1846, 0.4924), (-0.9964, 0.1312, 0.495), (-0.9708, 0.1278, 8.082e-17), (-0.9964, 0.1312, -0.495), (-1.402, 0.1846, -0.4924), (-1.978, 0.2604, -0.495), (-2.007, 1.689e-07, 0.0), (-1.995, 1.744e-07, 0.495), (-1.414, 1.164e-07, 0.4924), (-1.005, 8.786e-08, 0.495), (-0.9792, 8.108e-08, 8.082e-17), (-1.005, 8.786e-08, -0.495), (-1.414, 1.164e-07, -0.4924), (-1.995, 1.744e-07, -0.495), (-1.99, -0.262, 0.0), (-1.978, -0.2604, 0.495), (-1.402, -0.1846, 0.4924), (-0.9964, -0.1312, 0.495), (-0.9708, -0.1278, 8.082e-17), (-0.9964, -0.1312, -0.495), (-1.402, -0.1846, -0.4924), (-1.978, -0.2604, -0.495), (-1.939, -0.5196, 0.0), (-1.927, -0.5163, 0.495), (-1.366, -0.366, 0.4924), (-0.9708, -0.2601, 0.495), (-0.9458, -0.2534, 8.082e-17), (-0.9708, -0.2601, -0.495), (-1.366, -0.366, -0.4924), (-1.927, -0.5163, -0.495), (-1.855, -0.7682, 0.0), (-1.843, -0.7634, 0.495), (-1.307, -0.5412, 0.4924), (-0.9285, -0.3846, 0.495), (-0.9047, -0.3747, 8.082e-17), (-0.9285, -0.3846, -0.495), (-1.307, -0.5412, -0.4924), (-1.843, -0.7634, -0.495), (-1.738, -1.004, 0.0), (-1.728, -0.9975, 0.495), (-1.225, -0.7071, 0.4924), (-0.8704, -0.5025, 0.495), (-0.848, -0.4896, 8.082e-17), (-0.8704, -0.5025, -0.495), (-1.225, -0.7071, -0.4924), (-1.728, -0.9975, -0.495), (-1.593, -1.222, 0.0), (-1.583, -1.214, 0.495), (-1.122, -0.8609, 0.4924), (-0.7973, -0.6118, 0.495), (-0.7768, -0.5961, 8.082e-17), (-0.7973, -0.6118, -0.495), (-1.122, -0.8609, -0.4924), (-1.583, -1.214, -0.495), (-1.419, -1.419, 0.0), (-1.411, -1.411, 0.495), (-1.0, -1.0, 0.4924), (-0.7107, -0.7107, 0.495), (-0.6924, -0.6924, 8.082e-17), (-0.7107, -0.7107, -0.495), (-1.0, -1.0, -0.4924), (-1.411, -1.411, -0.495), (-1.222, -1.593, 0.0), (-1.214, -1.583, 0.495), (-0.8609, -1.122, 0.4924), (-0.6118, -0.7973, 0.495), (-0.5961, -0.7768, 8.082e-17), (-0.6118, -0.7973, -0.495), (-0.8609, -1.122, -0.4924), (-1.214, -1.583, -0.495), (-1.004, -1.738, 0.0), (-0.9975, -1.728, 0.495), (-0.7071, -1.225, 0.4924), (-0.5025, -0.8704, 0.495), (-0.4896, -0.848, 8.082e-17), (-0.5025, -0.8704, -0.495), (-0.7071, -1.225, -0.4924), (-0.9975, -1.728, -0.495), (-0.7682, -1.855, 0.0), (-0.7634, -1.843, 0.495), (-0.5412, -1.307, 0.4924), (-0.3846, -0.9285, 0.495), (-0.3747, -0.9047, 8.082e-17), (-0.3846, -0.9285, -0.495), (-0.5412, -1.307, -0.4924), (-0.7634, -1.843, -0.495), (-0.5196, -1.939, 0.0), (-0.5163, -1.927, 0.495), (-0.366, -1.366, 0.4924), (-0.2601, -0.9708, 0.495), (-0.2534, -0.9458, 8.082e-17), (-0.2601, -0.9708, -0.495), (-0.366, -1.366, -0.4924), (-0.5163, -1.927, -0.495), (-0.262, -1.99, 0.0), (-0.2604, -1.978, 0.495), (-0.1846, -1.402, 0.4924), (-0.1312, -0.9964, 0.495), (-0.1278, -0.9708, 8.082e-17), (-0.1312, -0.9964, -0.495), (-0.1846, -1.402, -0.4924), (-0.2604, -1.978, -0.495), (1.073e-07, -2.007, 0.0), (1.192e-07, -1.995, 0.495), (1.699e-07, -1.414, 0.4924), (5.96e-08, -1.005, 0.495), (5.147e-08, -0.9792, 8.082e-17), (5.96e-08, -1.005, -0.495), (1.699e-07, -1.414, -0.4924), (1.192e-07, -1.995, -0.495), (0.262, -1.99, 0.0), (0.2604, -1.978, 0.495), (0.1846, -1.402, 0.4924), (0.1312, -0.9964, 0.495), (0.1278, -0.9708, 8.082e-17), (0.1312, -0.9964, -0.495), (0.1846, -1.402, -0.4924), (0.2604, -1.978, -0.495), (0.5195, -1.939, 0.0), (0.5163, -1.927, 0.495), (0.366, -1.366, 0.4924), (0.2601, -0.9708, 0.495), (0.2534, -0.9458, 8.082e-17), (0.2601, -0.9708, -0.495), (0.366, -1.366, -0.4924), (0.5163, -1.927, -0.495), (0.7682, -1.855, 0.0), (0.7634, -1.843, 0.495), (0.5412, -1.307, 0.4924), (0.3846, -0.9285, 0.495), (0.3747, -0.9047, 8.082e-17), (0.3846, -0.9285, -0.495), (0.5412, -1.307, -0.4924), (0.7634, -1.843, -0.495), (1.004, -1.738, 0.0), (0.9975, -1.728, 0.495), (0.7071, -1.225, 0.4924), (0.5025, -0.8704, 0.495), (0.4896, -0.848, 8.082e-17), (0.5025, -0.8704, -0.495), (0.7071, -1.225, -0.4924), (0.9975, -1.728, -0.495), (1.222, -1.593, 0.0), (1.214, -1.583, 0.495), (0.8609, -1.122, 0.4924), (0.6118, -0.7973, 0.495), (0.5961, -0.7768, 8.082e-17), (0.6118, -0.7973, -0.495), (0.8609, -1.122, -0.4924), (1.214, -1.583, -0.495), (1.419, -1.419, 0.0), (1.411, -1.411, 0.495), (1.0, -1.0, 0.4924), (0.7107, -0.7107, 0.495), (0.6924, -0.6924, 8.082e-17), (0.7107, -0.7107, -0.495), (1.0, -1.0, -0.4924), (1.411, -1.411, -0.495), (1.593, -1.222, 0.0), (1.583, -1.214, 0.495), (1.122, -0.8609, 0.4924), (0.7973, -0.6118, 0.495), (0.7768, -0.5961, 8.082e-17), (0.7973, -0.6118, -0.495), (1.122, -0.8609, -0.4924), (1.583, -1.214, -0.495), (1.738, -1.004, 0.0), (1.728, -0.9975, 0.495), (1.225, -0.7071, 0.4924), (0.8704, -0.5025, 0.495), (0.848, -0.4896, 8.082e-17), (0.8704, -0.5025, -0.495), (1.225, -0.7071, -0.4924), (1.728, -0.9975, -0.495), (1.855, -0.7682, 0.0), (1.843, -0.7634, 0.495), (1.307, -0.5412, 0.4924), (0.9285, -0.3846, 0.495), (0.9047, -0.3747, 8.082e-17), (0.9285, -0.3846, -0.495), (1.307, -0.5412, -0.4924), (1.843, -0.7634, -0.495), (1.939, -0.5196, 0.0), (1.927, -0.5163, 0.495), (1.366, -0.366, 0.4924), (0.9708, -0.2601, 0.495), (0.9458, -0.2534, 8.082e-17), (0.9708, -0.2601, -0.495), (1.366, -0.366, -0.4924), (1.927, -0.5163, -0.495), (1.99, -0.262, 0.0), (1.978, -0.2604, 0.495), (1.402, -0.1846, 0.4924), (0.9964, -0.1312, 0.495), (0.9708, -0.1278, 8.082e-17), (0.9964, -0.1312, -0.495), (1.402, -0.1846, -0.4924), (1.978, -0.2604, -0.495)], [], [(0, 8, 9, 1), (1, 9, 10, 2), (2, 10, 11, 3), (3, 11, 12, 4), (4, 12, 13, 5), (5, 13, 14, 6), (6, 14, 15, 7), (0, 7, 15, 8), (8, 16, 17, 9), (9, 17, 18, 10), (10, 18, 19, 11), (11, 19, 20, 12), (12, 20, 21, 13), (13, 21, 22, 14), (14, 22, 23, 15), (15, 23, 16, 8), (16, 24, 25, 17), (17, 25, 26, 18), (18, 26, 27, 19), (19, 27, 28, 20), (20, 28, 29, 21), (21, 29, 30, 22), (22, 30, 31, 23), (23, 31, 24, 16), (24, 32, 33, 25), (25, 33, 34, 26), (26, 34, 35, 27), (27, 35, 36, 28), (28, 36, 37, 29), (29, 37, 38, 30), (30, 38, 39, 31), (31, 39, 32, 24), (32, 40, 41, 33), (33, 41, 42, 34), (34, 42, 43, 35), (35, 43, 44, 36), (36, 44, 45, 37), (37, 45, 46, 38), (38, 46, 47, 39), (39, 47, 40, 32), (40, 48, 49, 41), (41, 49, 50, 42), (42, 50, 51, 43), (43, 51, 52, 44), (44, 52, 53, 45), (45, 53, 54, 46), (46, 54, 55, 47), (47, 55, 48, 40), (48, 56, 57, 49), (49, 57, 58, 50), (50, 58, 59, 51), (51, 59, 60, 52), (52, 60, 61, 53), (53, 61, 62, 54), (54, 62, 63, 55), (55, 63, 56, 48), (56, 64, 65, 57), (57, 65, 66, 58), (58, 66, 67, 59), (59, 67, 68, 60), (60, 68, 69, 61), (61, 69, 70, 62), (62, 70, 71, 63), (63, 71, 64, 56), (64, 72, 73, 65), (65, 73, 74, 66), (66, 74, 75, 67), (67, 75, 76, 68), (68, 76, 77, 69), (69, 77, 78, 70), (70, 78, 79, 71), (71, 79, 72, 64), (72, 80, 81, 73), (73, 81, 82, 74), (74, 82, 83, 75), (75, 83, 84, 76), (76, 84, 85, 77), (77, 85, 86, 78), (78, 86, 87, 79), (79, 87, 80, 72), (80, 88, 89, 81), (81, 89, 90, 82), (82, 90, 91, 83), (83, 91, 92, 84), (84, 92, 93, 85), (85, 93, 94, 86), (86, 94, 95, 87), (87, 95, 88, 80), (88, 96, 97, 89), (89, 97, 98, 90), (90, 98, 99, 91), (91, 99, 100, 92), (92, 100, 101, 93), (93, 101, 102, 94), (94, 102, 103, 95), (95, 103, 96, 88), (96, 104, 105, 97), (97, 105, 106, 98), (98, 106, 107, 99), (99, 107, 108, 100), (100, 108, 109, 101), (101, 109, 110, 102), (102, 110, 111, 103), (103, 111, 104, 96), (104, 112, 113, 105), (105, 113, 114, 106), (106, 114, 115, 107), (107, 115, 116, 108), (108, 116, 117, 109), (109, 117, 118, 110), (110, 118, 119, 111), (111, 119, 112, 104), (112, 120, 121, 113), (113, 121, 122, 114), (114, 122, 123, 115), (115, 123, 124, 116), (116, 124, 125, 117), (117, 125, 126, 118), (118, 126, 127, 119), (119, 127, 120, 112), (120, 128, 129, 121), (121, 129, 130, 122), (122, 130, 131, 123), (123, 131, 132, 124), (124, 132, 133, 125), (125, 133, 134, 126), (126, 134, 135, 127), (127, 135, 128, 120), (128, 136, 137, 129), (129, 137, 138, 130), (130, 138, 139, 131), (131, 139, 140, 132), (132, 140, 141, 133), (133, 141, 142, 134), (134, 142, 143, 135), (135, 143, 136, 128), (136, 144, 145, 137), (137, 145, 146, 138), (138, 146, 147, 139), (139, 147, 148, 140), (140, 148, 149, 141), (141, 149, 150, 142), (142, 150, 151, 143), (143, 151, 144, 136), (144, 152, 153, 145), (145, 153, 154, 146), (146, 154, 155, 147), (147, 155, 156, 148), (148, 156, 157, 149), (149, 157, 158, 150), (150, 158, 159, 151), (151, 159, 152, 144), (152, 160, 161, 153), (153, 161, 162, 154), (154, 162, 163, 155), (155, 163, 164, 156), (156, 164, 165, 157), (157, 165, 166, 158), (158, 166, 167, 159), (159, 167, 160, 152), (160, 168, 169, 161), (161, 169, 170, 162), (162, 170, 171, 163), (163, 171, 172, 164), (164, 172, 173, 165), (165, 173, 174, 166), (166, 174, 175, 167), (167, 175, 168, 160), (168, 176, 177, 169), (169, 177, 178, 170), (170, 178, 179, 171), (171, 179, 180, 172), (172, 180, 181, 173), (173, 181, 182, 174), (174, 182, 183, 175), (175, 183, 176, 168), (176, 184, 185, 177), (177, 185, 186, 178), (178, 186, 187, 179), (179, 187, 188, 180), (180, 188, 189, 181), (181, 189, 190, 182), (182, 190, 191, 183), (183, 191, 184, 176), (184, 192, 193, 185), (185, 193, 194, 186), (186, 194, 195, 187), (187, 195, 196, 188), (188, 196, 197, 189), (189, 197, 198, 190), (190, 198, 199, 191), (191, 199, 192, 184), (192, 200, 201, 193), (193, 201, 202, 194), (194, 202, 203, 195), (195, 203, 204, 196), (196, 204, 205, 197), (197, 205, 206, 198), (198, 206, 207, 199), (199, 207, 200, 192), (200, 208, 209, 201), (201, 209, 210, 202), (202, 210, 211, 203), (203, 211, 212, 204), (204, 212, 213, 205), (205, 213, 214, 206), (206, 214, 215, 207), (207, 215, 208, 200), (208, 216, 217, 209), (209, 217, 218, 210), (210, 218, 219, 211), (211, 219, 220, 212), (212, 220, 221, 213), (213, 221, 222, 214), (214, 222, 223, 215), (215, 223, 216, 208), (216, 224, 225, 217), (217, 225, 226, 218), (218, 226, 227, 219), (219, 227, 228, 220), (220, 228, 229, 221), (221, 229, 230, 222), (222, 230, 231, 223), (223, 231, 224, 216), (224, 232, 233, 225), (225, 233, 234, 226), (226, 234, 235, 227), (227, 235, 236, 228), (228, 236, 237, 229), (229, 237, 238, 230), (230, 238, 239, 231), (231, 239, 232, 224), (232, 240, 241, 233), (233, 241, 242, 234), (234, 242, 243, 235), (235, 243, 244, 236), (236, 244, 245, 237), (237, 245, 246, 238), (238, 246, 247, 239), (239, 247, 240, 232), (240, 248, 249, 241), (241, 249, 250, 242), (242, 250, 251, 243), (243, 251, 252, 244), (244, 252, 253, 245), (245, 253, 254, 246), (246, 254, 255, 247), (247, 255, 248, 240), (248, 256, 257, 249), (249, 257, 258, 250), (250, 258, 259, 251), (251, 259, 260, 252), (252, 260, 261, 253), (253, 261, 262, 254), (254, 262, 263, 255), (255, 263, 256, 248), (256, 264, 265, 257), (257, 265, 266, 258), (258, 266, 267, 259), (259, 267, 268, 260), (260, 268, 269, 261), (261, 269, 270, 262), (262, 270, 271, 263), (263, 271, 264, 256), (264, 272, 273, 265), (265, 273, 274, 266), (266, 274, 275, 267), (267, 275, 276, 268), (268, 276, 277, 269), (269, 277, 278, 270), (270, 278, 279, 271), (271, 279, 272, 264), (272, 280, 281, 273), (273, 281, 282, 274), (274, 282, 283, 275), (275, 283, 284, 276), (276, 284, 285, 277), (277, 285, 286, 278), (278, 286, 287, 279), (279, 287, 280, 272), (280, 288, 289, 281), (281, 289, 290, 282), (282, 290, 291, 283), (283, 291, 292, 284), (284, 292, 293, 285), (285, 293, 294, 286), (286, 294, 295, 287), (287, 295, 288, 280), (288, 296, 297, 289), (289, 297, 298, 290), (290, 298, 299, 291), (291, 299, 300, 292), (292, 300, 301, 293), (293, 301, 302, 294), (294, 302, 303, 295), (295, 303, 296, 288), (296, 304, 305, 297), (297, 305, 306, 298), (298, 306, 307, 299), (299, 307, 308, 300), (300, 308, 309, 301), (301, 309, 310, 302), (302, 310, 311, 303), (303, 311, 304, 296), (304, 312, 313, 305), (305, 313, 314, 306), (306, 314, 315, 307), (307, 315, 316, 308), (308, 316, 317, 309), (309, 317, 318, 310), (310, 318, 319, 311), (311, 319, 312, 304), (312, 320, 321, 313), (313, 321, 322, 314), (314, 322, 323, 315), (315, 323, 324, 316), (316, 324, 325, 317), (317, 325, 326, 318), (318, 326, 327, 319), (319, 327, 320, 312), (320, 328, 329, 321), (321, 329, 330, 322), (322, 330, 331, 323), (323, 331, 332, 324), (324, 332, 333, 325), (325, 333, 334, 326), (326, 334, 335, 327), (327, 335, 328, 320), (328, 336, 337, 329), (329, 337, 338, 330), (330, 338, 339, 331), (331, 339, 340, 332), (332, 340, 341, 333), (333, 341, 342, 334), (334, 342, 343, 335), (335, 343, 336, 328), (336, 344, 345, 337), (337, 345, 346, 338), (338, 346, 347, 339), (339, 347, 348, 340), (340, 348, 349, 341), (341, 349, 350, 342), (342, 350, 351, 343), (343, 351, 344, 336), (344, 352, 353, 345), (345, 353, 354, 346), (346, 354, 355, 347), (347, 355, 356, 348), (348, 356, 357, 349), (349, 357, 358, 350), (350, 358, 359, 351), (351, 359, 352, 344), (352, 360, 361, 353), (353, 361, 362, 354), (354, 362, 363, 355), (355, 363, 364, 356), (356, 364, 365, 357), (357, 365, 366, 358), (358, 366, 367, 359), (359, 367, 360, 352), (360, 368, 369, 361), (361, 369, 370, 362), (362, 370, 371, 363), (363, 371, 372, 364), (364, 372, 373, 365), (365, 373, 374, 366), (366, 374, 375, 367), (367, 375, 368, 360), (368, 376, 377, 369), (369, 377, 378, 370), (370, 378, 379, 371), (371, 379, 380, 372), (372, 380, 381, 373), (373, 381, 382, 374), (374, 382, 383, 375), (375, 383, 376, 368), (376, 0, 1, 377), (377, 1, 2, 378), (378, 2, 3, 379), (379, 3, 4, 380), (380, 4, 5, 381), (381, 5, 6, 382), (382, 6, 7, 383), (383, 7, 0, 376)])
me_torus_002.use_remesh_preserve_volume = False
me_torus_002.use_remesh_preserve_attributes = False
me_torus_002.use_mirror_vertex_groups = False
me_torus_002.update()
me_torus_001 = bpy.data.meshes.new('Torus.001')
me_torus_001.from_pydata([(2.007, -6.561e-09, 0.0), (1.995, 0.0, 0.495), (1.414, -7.192e-09, 0.4924), (1.005, 0.0, 0.495), (0.9792, -4.523e-09, 8.082e-17), (1.005, 0.0, -0.495), (1.414, -7.192e-09, -0.4924), (1.995, 0.0, -0.495), (1.99, 0.262, 0.0), (1.978, 0.2604, 0.495), (1.402, 0.1846, 0.4924), (0.9964, 0.1312, 0.495), (0.9708, 0.1278, 8.082e-17), (0.9964, 0.1312, -0.495), (1.402, 0.1846, -0.4924), (1.978, 0.2604, -0.495), (1.939, 0.5196, 0.0), (1.927, 0.5163, 0.495), (1.366, 0.366, 0.4924), (0.9708, 0.2601, 0.495), (0.9458, 0.2534, 8.082e-17), (0.9708, 0.2601, -0.495), (1.366, 0.366, -0.4924), (1.927, 0.5163, -0.495), (1.855, 0.7682, 0.0), (1.843, 0.7634, 0.495), (1.307, 0.5412, 0.4924), (0.9285, 0.3846, 0.495), (0.9047, 0.3747, 8.082e-17), (0.9285, 0.3846, -0.495), (1.307, 0.5412, -0.4924), (1.843, 0.7634, -0.495), (1.738, 1.004, 0.0), (1.728, 0.9975, 0.495), (1.225, 0.7071, 0.4924), (0.8704, 0.5025, 0.495), (0.848, 0.4896, 8.082e-17), (0.8704, 0.5025, -0.495), (1.225, 0.7071, -0.4924), (1.728, 0.9975, -0.495), (1.593, 1.222, 0.0), (1.583, 1.214, 0.495), (1.122, 0.8609, 0.4924), (0.7973, 0.6118, 0.495), (0.7768, 0.5961, 8.082e-17), (0.7973, 0.6118, -0.495), (1.122, 0.8609, -0.4924), (1.583, 1.214, -0.495), (1.419, 1.419, 0.0), (1.411, 1.411, 0.495), (1.0, 1.0, 0.4924), (0.7107, 0.7107, 0.495), (0.6924, 0.6924, 8.082e-17), (0.7107, 0.7107, -0.495), (1.0, 1.0, -0.4924), (1.411, 1.411, -0.495), (1.222, 1.593, 0.0), (1.214, 1.583, 0.495), (0.8609, 1.122, 0.4924), (0.6118, 0.7973, 0.495), (0.5961, 0.7768, 8.082e-17), (0.6118, 0.7973, -0.495), (0.8609, 1.122, -0.4924), (1.214, 1.583, -0.495), (1.004, 1.738, 0.0), (0.9975, 1.728, 0.495), (0.7071, 1.225, 0.4924), (0.5025, 0.8704, 0.495), (0.4896, 0.848, 8.082e-17), (0.5025, 0.8704, -0.495), (0.7071, 1.225, -0.4924), (0.9975, 1.728, -0.495), (0.7682, 1.855, 0.0), (0.7634, 1.843, 0.495), (0.5412, 1.307, 0.4924), (0.3846, 0.9285, 0.495), (0.3747, 0.9047, 8.082e-17), (0.3846, 0.9285, -0.495), (0.5412, 1.307, -0.4924), (0.7634, 1.843, -0.495), (0.5196, 1.939, 0.0), (0.5163, 1.927, 0.495), (0.366, 1.366, 0.4924), (0.2601, 0.9708, 0.495), (0.2534, 0.9458, 8.082e-17), (0.2601, 0.9708, -0.495), (0.366, 1.366, -0.4924), (0.5163, 1.927, -0.495), (0.262, 1.99, 0.0), (0.2604, 1.978, 0.495), (0.1846, 1.402, 0.4924), (0.1312, 0.9964, 0.495), (0.1278, 0.9708, 8.082e-17), (0.1312, 0.9964, -0.495), (0.1846, 1.402, -0.4924), (0.2604, 1.978, -0.495), (1.073e-07, 2.007, 0.0), (1.192e-07, 1.995, 0.495), (1.699e-07, 1.414, 0.4924), (5.96e-08, 1.005, 0.495), (5.147e-08, 0.9792, 8.082e-17), (5.96e-08, 1.005, -0.495), (1.699e-07, 1.414, -0.4924), (1.192e-07, 1.995, -0.495), (-0.262, 1.99, 0.0), (-0.2604, 1.978, 0.495), (-0.1846, 1.402, 0.4924), (-0.1312, 0.9964, 0.495), (-0.1278, 0.9708, 8.082e-17), (-0.1312, 0.9964, -0.495), (-0.1846, 1.402, -0.4924), (-0.2604, 1.978, -0.495), (-0.5196, 1.939, 0.0), (-0.5163, 1.927, 0.495), (-0.366, 1.366, 0.4924), (-0.2601, 0.9708, 0.495), (-0.2534, 0.9458, 8.082e-17), (-0.2601, 0.9708, -0.495), (-0.366, 1.366, -0.4924), (-0.5163, 1.927, -0.495), (-0.7682, 1.855, 0.0), (-0.7634, 1.843, 0.495), (-0.5412, 1.307, 0.4924), (-0.3846, 0.9285, 0.495), (-0.3747, 0.9047, 8.082e-17), (-0.3846, 0.9285, -0.495), (-0.5412, 1.307, -0.4924), (-0.7634, 1.843, -0.495), (-1.004, 1.738, 0.0), (-0.9975, 1.728, 0.495), (-0.7071, 1.225, 0.4924), (-0.5025, 0.8704, 0.495), (-0.4896, 0.848, 8.082e-17), (-0.5025, 0.8704, -0.495), (-0.7071, 1.225, -0.4924), (-0.9975, 1.728, -0.495), (-1.222, 1.593, 0.0), (-1.214, 1.583, 0.495), (-0.8609, 1.122, 0.4924), (-0.6118, 0.7973, 0.495), (-0.5961, 0.7768, 8.082e-17), (-0.6118, 0.7973, -0.495), (-0.8609, 1.122, -0.4924), (-1.214, 1.583, -0.495), (-1.419, 1.419, 0.0), (-1.411, 1.411, 0.495), (-1.0, 1.0, 0.4924), (-0.7107, 0.7107, 0.495), (-0.6924, 0.6924, 8.082e-17), (-0.7107, 0.7107, -0.495), (-1.0, 1.0, -0.4924), (-1.411, 1.411, -0.495), (-1.593, 1.222, 0.0), (-1.583, 1.214, 0.495), (-1.122, 0.8609, 0.4924), (-0.7973, 0.6118, 0.495), (-0.7768, 0.5961, 8.082e-17), (-0.7973, 0.6118, -0.495), (-1.122, 0.8609, -0.4924), (-1.583, 1.214, -0.495), (-1.738, 1.004, 0.0), (-1.728, 0.9975, 0.495), (-1.225, 0.7071, 0.4924), (-0.8704, 0.5025, 0.495), (-0.848, 0.4896, 8.082e-17), (-0.8704, 0.5025, -0.495), (-1.225, 0.7071, -0.4924), (-1.728, 0.9975, -0.495), (-1.855, 0.7682, 0.0), (-1.843, 0.7634, 0.495), (-1.307, 0.5412, 0.4924), (-0.9285, 0.3846, 0.495), (-0.9047, 0.3747, 8.082e-17), (-0.9285, 0.3846, -0.495), (-1.307, 0.5412, -0.4924), (-1.843, 0.7634, -0.495), (-1.939, 0.5196, 0.0), (-1.927, 0.5163, 0.495), (-1.366, 0.366, 0.4924), (-0.9708, 0.2601, 0.495), (-0.9458, 0.2534, 8.082e-17), (-0.9708, 0.2601, -0.495), (-1.366, 0.366, -0.4924), (-1.927, 0.5163, -0.495), (-1.99, 0.262, 0.0), (-1.978, 0.2604, 0.495), (-1.402, 0.1846, 0.4924), (-0.9964, 0.1312, 0.495), (-0.9708, 0.1278, 8.082e-17), (-0.9964, 0.1312, -0.495), (-1.402, 0.1846, -0.4924), (-1.978, 0.2604, -0.495), (-2.007, 1.689e-07, 0.0), (-1.995, 1.744e-07, 0.495), (-1.414, 1.164e-07, 0.4924), (-1.005, 8.786e-08, 0.495), (-0.9792, 8.108e-08, 8.082e-17), (-1.005, 8.786e-08, -0.495), (-1.414, 1.164e-07, -0.4924), (-1.995, 1.744e-07, -0.495), (-1.99, -0.262, 0.0), (-1.978, -0.2604, 0.495), (-1.402, -0.1846, 0.4924), (-0.9964, -0.1312, 0.495), (-0.9708, -0.1278, 8.082e-17), (-0.9964, -0.1312, -0.495), (-1.402, -0.1846, -0.4924), (-1.978, -0.2604, -0.495), (-1.939, -0.5196, 0.0), (-1.927, -0.5163, 0.495), (-1.366, -0.366, 0.4924), (-0.9708, -0.2601, 0.495), (-0.9458, -0.2534, 8.082e-17), (-0.9708, -0.2601, -0.495), (-1.366, -0.366, -0.4924), (-1.927, -0.5163, -0.495), (-1.855, -0.7682, 0.0), (-1.843, -0.7634, 0.495), (-1.307, -0.5412, 0.4924), (-0.9285, -0.3846, 0.495), (-0.9047, -0.3747, 8.082e-17), (-0.9285, -0.3846, -0.495), (-1.307, -0.5412, -0.4924), (-1.843, -0.7634, -0.495), (-1.738, -1.004, 0.0), (-1.728, -0.9975, 0.495), (-1.225, -0.7071, 0.4924), (-0.8704, -0.5025, 0.495), (-0.848, -0.4896, 8.082e-17), (-0.8704, -0.5025, -0.495), (-1.225, -0.7071, -0.4924), (-1.728, -0.9975, -0.495), (-1.593, -1.222, 0.0), (-1.583, -1.214, 0.495), (-1.122, -0.8609, 0.4924), (-0.7973, -0.6118, 0.495), (-0.7768, -0.5961, 8.082e-17), (-0.7973, -0.6118, -0.495), (-1.122, -0.8609, -0.4924), (-1.583, -1.214, -0.495), (-1.419, -1.419, 0.0), (-1.411, -1.411, 0.495), (-1.0, -1.0, 0.4924), (-0.7107, -0.7107, 0.495), (-0.6924, -0.6924, 8.082e-17), (-0.7107, -0.7107, -0.495), (-1.0, -1.0, -0.4924), (-1.411, -1.411, -0.495), (-1.222, -1.593, 0.0), (-1.214, -1.583, 0.495), (-0.8609, -1.122, 0.4924), (-0.6118, -0.7973, 0.495), (-0.5961, -0.7768, 8.082e-17), (-0.6118, -0.7973, -0.495), (-0.8609, -1.122, -0.4924), (-1.214, -1.583, -0.495), (-1.004, -1.738, 0.0), (-0.9975, -1.728, 0.495), (-0.7071, -1.225, 0.4924), (-0.5025, -0.8704, 0.495), (-0.4896, -0.848, 8.082e-17), (-0.5025, -0.8704, -0.495), (-0.7071, -1.225, -0.4924), (-0.9975, -1.728, -0.495), (-0.7682, -1.855, 0.0), (-0.7634, -1.843, 0.495), (-0.5412, -1.307, 0.4924), (-0.3846, -0.9285, 0.495), (-0.3747, -0.9047, 8.082e-17), (-0.3846, -0.9285, -0.495), (-0.5412, -1.307, -0.4924), (-0.7634, -1.843, -0.495), (-0.5196, -1.939, 0.0), (-0.5163, -1.927, 0.495), (-0.366, -1.366, 0.4924), (-0.2601, -0.9708, 0.495), (-0.2534, -0.9458, 8.082e-17), (-0.2601, -0.9708, -0.495), (-0.366, -1.366, -0.4924), (-0.5163, -1.927, -0.495), (-0.262, -1.99, 0.0), (-0.2604, -1.978, 0.495), (-0.1846, -1.402, 0.4924), (-0.1312, -0.9964, 0.495), (-0.1278, -0.9708, 8.082e-17), (-0.1312, -0.9964, -0.495), (-0.1846, -1.402, -0.4924), (-0.2604, -1.978, -0.495), (1.073e-07, -2.007, 0.0), (1.192e-07, -1.995, 0.495), (1.699e-07, -1.414, 0.4924), (5.96e-08, -1.005, 0.495), (5.147e-08, -0.9792, 8.082e-17), (5.96e-08, -1.005, -0.495), (1.699e-07, -1.414, -0.4924), (1.192e-07, -1.995, -0.495), (0.262, -1.99, 0.0), (0.2604, -1.978, 0.495), (0.1846, -1.402, 0.4924), (0.1312, -0.9964, 0.495), (0.1278, -0.9708, 8.082e-17), (0.1312, -0.9964, -0.495), (0.1846, -1.402, -0.4924), (0.2604, -1.978, -0.495), (0.5195, -1.939, 0.0), (0.5163, -1.927, 0.495), (0.366, -1.366, 0.4924), (0.2601, -0.9708, 0.495), (0.2534, -0.9458, 8.082e-17), (0.2601, -0.9708, -0.495), (0.366, -1.366, -0.4924), (0.5163, -1.927, -0.495), (0.7682, -1.855, 0.0), (0.7634, -1.843, 0.495), (0.5412, -1.307, 0.4924), (0.3846, -0.9285, 0.495), (0.3747, -0.9047, 8.082e-17), (0.3846, -0.9285, -0.495), (0.5412, -1.307, -0.4924), (0.7634, -1.843, -0.495), (1.004, -1.738, 0.0), (0.9975, -1.728, 0.495), (0.7071, -1.225, 0.4924), (0.5025, -0.8704, 0.495), (0.4896, -0.848, 8.082e-17), (0.5025, -0.8704, -0.495), (0.7071, -1.225, -0.4924), (0.9975, -1.728, -0.495), (1.222, -1.593, 0.0), (1.214, -1.583, 0.495), (0.8609, -1.122, 0.4924), (0.6118, -0.7973, 0.495), (0.5961, -0.7768, 8.082e-17), (0.6118, -0.7973, -0.495), (0.8609, -1.122, -0.4924), (1.214, -1.583, -0.495), (1.419, -1.419, 0.0), (1.411, -1.411, 0.495), (1.0, -1.0, 0.4924), (0.7107, -0.7107, 0.495), (0.6924, -0.6924, 8.082e-17), (0.7107, -0.7107, -0.495), (1.0, -1.0, -0.4924), (1.411, -1.411, -0.495), (1.593, -1.222, 0.0), (1.583, -1.214, 0.495), (1.122, -0.8609, 0.4924), (0.7973, -0.6118, 0.495), (0.7768, -0.5961, 8.082e-17), (0.7973, -0.6118, -0.495), (1.122, -0.8609, -0.4924), (1.583, -1.214, -0.495), (1.738, -1.004, 0.0), (1.728, -0.9975, 0.495), (1.225, -0.7071, 0.4924), (0.8704, -0.5025, 0.495), (0.848, -0.4896, 8.082e-17), (0.8704, -0.5025, -0.495), (1.225, -0.7071, -0.4924), (1.728, -0.9975, -0.495), (1.855, -0.7682, 0.0), (1.843, -0.7634, 0.495), (1.307, -0.5412, 0.4924), (0.9285, -0.3846, 0.495), (0.9047, -0.3747, 8.082e-17), (0.9285, -0.3846, -0.495), (1.307, -0.5412, -0.4924), (1.843, -0.7634, -0.495), (1.939, -0.5196, 0.0), (1.927, -0.5163, 0.495), (1.366, -0.366, 0.4924), (0.9708, -0.2601, 0.495), (0.9458, -0.2534, 8.082e-17), (0.9708, -0.2601, -0.495), (1.366, -0.366, -0.4924), (1.927, -0.5163, -0.495), (1.99, -0.262, 0.0), (1.978, -0.2604, 0.495), (1.402, -0.1846, 0.4924), (0.9964, -0.1312, 0.495), (0.9708, -0.1278, 8.082e-17), (0.9964, -0.1312, -0.495), (1.402, -0.1846, -0.4924), (1.978, -0.2604, -0.495)], [], [(0, 8, 9, 1), (1, 9, 10, 2), (2, 10, 11, 3), (3, 11, 12, 4), (4, 12, 13, 5), (5, 13, 14, 6), (6, 14, 15, 7), (0, 7, 15, 8), (8, 16, 17, 9), (9, 17, 18, 10), (10, 18, 19, 11), (11, 19, 20, 12), (12, 20, 21, 13), (13, 21, 22, 14), (14, 22, 23, 15), (15, 23, 16, 8), (16, 24, 25, 17), (17, 25, 26, 18), (18, 26, 27, 19), (19, 27, 28, 20), (20, 28, 29, 21), (21, 29, 30, 22), (22, 30, 31, 23), (23, 31, 24, 16), (24, 32, 33, 25), (25, 33, 34, 26), (26, 34, 35, 27), (27, 35, 36, 28), (28, 36, 37, 29), (29, 37, 38, 30), (30, 38, 39, 31), (31, 39, 32, 24), (32, 40, 41, 33), (33, 41, 42, 34), (34, 42, 43, 35), (35, 43, 44, 36), (36, 44, 45, 37), (37, 45, 46, 38), (38, 46, 47, 39), (39, 47, 40, 32), (40, 48, 49, 41), (41, 49, 50, 42), (42, 50, 51, 43), (43, 51, 52, 44), (44, 52, 53, 45), (45, 53, 54, 46), (46, 54, 55, 47), (47, 55, 48, 40), (48, 56, 57, 49), (49, 57, 58, 50), (50, 58, 59, 51), (51, 59, 60, 52), (52, 60, 61, 53), (53, 61, 62, 54), (54, 62, 63, 55), (55, 63, 56, 48), (56, 64, 65, 57), (57, 65, 66, 58), (58, 66, 67, 59), (59, 67, 68, 60), (60, 68, 69, 61), (61, 69, 70, 62), (62, 70, 71, 63), (63, 71, 64, 56), (64, 72, 73, 65), (65, 73, 74, 66), (66, 74, 75, 67), (67, 75, 76, 68), (68, 76, 77, 69), (69, 77, 78, 70), (70, 78, 79, 71), (71, 79, 72, 64), (72, 80, 81, 73), (73, 81, 82, 74), (74, 82, 83, 75), (75, 83, 84, 76), (76, 84, 85, 77), (77, 85, 86, 78), (78, 86, 87, 79), (79, 87, 80, 72), (80, 88, 89, 81), (81, 89, 90, 82), (82, 90, 91, 83), (83, 91, 92, 84), (84, 92, 93, 85), (85, 93, 94, 86), (86, 94, 95, 87), (87, 95, 88, 80), (88, 96, 97, 89), (89, 97, 98, 90), (90, 98, 99, 91), (91, 99, 100, 92), (92, 100, 101, 93), (93, 101, 102, 94), (94, 102, 103, 95), (95, 103, 96, 88), (96, 104, 105, 97), (97, 105, 106, 98), (98, 106, 107, 99), (99, 107, 108, 100), (100, 108, 109, 101), (101, 109, 110, 102), (102, 110, 111, 103), (103, 111, 104, 96), (104, 112, 113, 105), (105, 113, 114, 106), (106, 114, 115, 107), (107, 115, 116, 108), (108, 116, 117, 109), (109, 117, 118, 110), (110, 118, 119, 111), (111, 119, 112, 104), (112, 120, 121, 113), (113, 121, 122, 114), (114, 122, 123, 115), (115, 123, 124, 116), (116, 124, 125, 117), (117, 125, 126, 118), (118, 126, 127, 119), (119, 127, 120, 112), (120, 128, 129, 121), (121, 129, 130, 122), (122, 130, 131, 123), (123, 131, 132, 124), (124, 132, 133, 125), (125, 133, 134, 126), (126, 134, 135, 127), (127, 135, 128, 120), (128, 136, 137, 129), (129, 137, 138, 130), (130, 138, 139, 131), (131, 139, 140, 132), (132, 140, 141, 133), (133, 141, 142, 134), (134, 142, 143, 135), (135, 143, 136, 128), (136, 144, 145, 137), (137, 145, 146, 138), (138, 146, 147, 139), (139, 147, 148, 140), (140, 148, 149, 141), (141, 149, 150, 142), (142, 150, 151, 143), (143, 151, 144, 136), (144, 152, 153, 145), (145, 153, 154, 146), (146, 154, 155, 147), (147, 155, 156, 148), (148, 156, 157, 149), (149, 157, 158, 150), (150, 158, 159, 151), (151, 159, 152, 144), (152, 160, 161, 153), (153, 161, 162, 154), (154, 162, 163, 155), (155, 163, 164, 156), (156, 164, 165, 157), (157, 165, 166, 158), (158, 166, 167, 159), (159, 167, 160, 152), (160, 168, 169, 161), (161, 169, 170, 162), (162, 170, 171, 163), (163, 171, 172, 164), (164, 172, 173, 165), (165, 173, 174, 166), (166, 174, 175, 167), (167, 175, 168, 160), (168, 176, 177, 169), (169, 177, 178, 170), (170, 178, 179, 171), (171, 179, 180, 172), (172, 180, 181, 173), (173, 181, 182, 174), (174, 182, 183, 175), (175, 183, 176, 168), (176, 184, 185, 177), (177, 185, 186, 178), (178, 186, 187, 179), (179, 187, 188, 180), (180, 188, 189, 181), (181, 189, 190, 182), (182, 190, 191, 183), (183, 191, 184, 176), (184, 192, 193, 185), (185, 193, 194, 186), (186, 194, 195, 187), (187, 195, 196, 188), (188, 196, 197, 189), (189, 197, 198, 190), (190, 198, 199, 191), (191, 199, 192, 184), (192, 200, 201, 193), (193, 201, 202, 194), (194, 202, 203, 195), (195, 203, 204, 196), (196, 204, 205, 197), (197, 205, 206, 198), (198, 206, 207, 199), (199, 207, 200, 192), (200, 208, 209, 201), (201, 209, 210, 202), (202, 210, 211, 203), (203, 211, 212, 204), (204, 212, 213, 205), (205, 213, 214, 206), (206, 214, 215, 207), (207, 215, 208, 200), (208, 216, 217, 209), (209, 217, 218, 210), (210, 218, 219, 211), (211, 219, 220, 212), (212, 220, 221, 213), (213, 221, 222, 214), (214, 222, 223, 215), (215, 223, 216, 208), (216, 224, 225, 217), (217, 225, 226, 218), (218, 226, 227, 219), (219, 227, 228, 220), (220, 228, 229, 221), (221, 229, 230, 222), (222, 230, 231, 223), (223, 231, 224, 216), (224, 232, 233, 225), (225, 233, 234, 226), (226, 234, 235, 227), (227, 235, 236, 228), (228, 236, 237, 229), (229, 237, 238, 230), (230, 238, 239, 231), (231, 239, 232, 224), (232, 240, 241, 233), (233, 241, 242, 234), (234, 242, 243, 235), (235, 243, 244, 236), (236, 244, 245, 237), (237, 245, 246, 238), (238, 246, 247, 239), (239, 247, 240, 232), (240, 248, 249, 241), (241, 249, 250, 242), (242, 250, 251, 243), (243, 251, 252, 244), (244, 252, 253, 245), (245, 253, 254, 246), (246, 254, 255, 247), (247, 255, 248, 240), (248, 256, 257, 249), (249, 257, 258, 250), (250, 258, 259, 251), (251, 259, 260, 252), (252, 260, 261, 253), (253, 261, 262, 254), (254, 262, 263, 255), (255, 263, 256, 248), (256, 264, 265, 257), (257, 265, 266, 258), (258, 266, 267, 259), (259, 267, 268, 260), (260, 268, 269, 261), (261, 269, 270, 262), (262, 270, 271, 263), (263, 271, 264, 256), (264, 272, 273, 265), (265, 273, 274, 266), (266, 274, 275, 267), (267, 275, 276, 268), (268, 276, 277, 269), (269, 277, 278, 270), (270, 278, 279, 271), (271, 279, 272, 264), (272, 280, 281, 273), (273, 281, 282, 274), (274, 282, 283, 275), (275, 283, 284, 276), (276, 284, 285, 277), (277, 285, 286, 278), (278, 286, 287, 279), (279, 287, 280, 272), (280, 288, 289, 281), (281, 289, 290, 282), (282, 290, 291, 283), (283, 291, 292, 284), (284, 292, 293, 285), (285, 293, 294, 286), (286, 294, 295, 287), (287, 295, 288, 280), (288, 296, 297, 289), (289, 297, 298, 290), (290, 298, 299, 291), (291, 299, 300, 292), (292, 300, 301, 293), (293, 301, 302, 294), (294, 302, 303, 295), (295, 303, 296, 288), (296, 304, 305, 297), (297, 305, 306, 298), (298, 306, 307, 299), (299, 307, 308, 300), (300, 308, 309, 301), (301, 309, 310, 302), (302, 310, 311, 303), (303, 311, 304, 296), (304, 312, 313, 305), (305, 313, 314, 306), (306, 314, 315, 307), (307, 315, 316, 308), (308, 316, 317, 309), (309, 317, 318, 310), (310, 318, 319, 311), (311, 319, 312, 304), (312, 320, 321, 313), (313, 321, 322, 314), (314, 322, 323, 315), (315, 323, 324, 316), (316, 324, 325, 317), (317, 325, 326, 318), (318, 326, 327, 319), (319, 327, 320, 312), (320, 328, 329, 321), (321, 329, 330, 322), (322, 330, 331, 323), (323, 331, 332, 324), (324, 332, 333, 325), (325, 333, 334, 326), (326, 334, 335, 327), (327, 335, 328, 320), (328, 336, 337, 329), (329, 337, 338, 330), (330, 338, 339, 331), (331, 339, 340, 332), (332, 340, 341, 333), (333, 341, 342, 334), (334, 342, 343, 335), (335, 343, 336, 328), (336, 344, 345, 337), (337, 345, 346, 338), (338, 346, 347, 339), (339, 347, 348, 340), (340, 348, 349, 341), (341, 349, 350, 342), (342, 350, 351, 343), (343, 351, 344, 336), (344, 352, 353, 345), (345, 353, 354, 346), (346, 354, 355, 347), (347, 355, 356, 348), (348, 356, 357, 349), (349, 357, 358, 350), (350, 358, 359, 351), (351, 359, 352, 344), (352, 360, 361, 353), (353, 361, 362, 354), (354, 362, 363, 355), (355, 363, 364, 356), (356, 364, 365, 357), (357, 365, 366, 358), (358, 366, 367, 359), (359, 367, 360, 352), (360, 368, 369, 361), (361, 369, 370, 362), (362, 370, 371, 363), (363, 371, 372, 364), (364, 372, 373, 365), (365, 373, 374, 366), (366, 374, 375, 367), (367, 375, 368, 360), (368, 376, 377, 369), (369, 377, 378, 370), (370, 378, 379, 371), (371, 379, 380, 372), (372, 380, 381, 373), (373, 381, 382, 374), (374, 382, 383, 375), (375, 383, 376, 368), (376, 0, 1, 377), (377, 1, 2, 378), (378, 2, 3, 379), (379, 3, 4, 380), (380, 4, 5, 381), (381, 5, 6, 382), (382, 6, 7, 383), (383, 7, 0, 376)])
me_torus_001.use_remesh_preserve_volume = False
me_torus_001.use_remesh_preserve_attributes = False
me_torus_001.use_mirror_vertex_groups = False
me_torus_001.update()
me_torus = bpy.data.meshes.new('Torus')
me_torus.from_pydata([(2.007, -6.561e-09, 0.0), (1.995, 0.0, 0.495), (1.414, -7.192e-09, 0.4924), (1.005, 0.0, 0.495), (0.9792, -4.523e-09, 8.082e-17), (1.005, 0.0, -0.495), (1.414, -7.192e-09, -0.4924), (1.995, 0.0, -0.495), (1.99, 0.262, 0.0), (1.978, 0.2604, 0.495), (1.402, 0.1846, 0.4924), (0.9964, 0.1312, 0.495), (0.9708, 0.1278, 8.082e-17), (0.9964, 0.1312, -0.495), (1.402, 0.1846, -0.4924), (1.978, 0.2604, -0.495), (1.939, 0.5196, 0.0), (1.927, 0.5163, 0.495), (1.366, 0.366, 0.4924), (0.9708, 0.2601, 0.495), (0.9458, 0.2534, 8.082e-17), (0.9708, 0.2601, -0.495), (1.366, 0.366, -0.4924), (1.927, 0.5163, -0.495), (1.855, 0.7682, 0.0), (1.843, 0.7634, 0.495), (1.307, 0.5412, 0.4924), (0.9285, 0.3846, 0.495), (0.9047, 0.3747, 8.082e-17), (0.9285, 0.3846, -0.495), (1.307, 0.5412, -0.4924), (1.843, 0.7634, -0.495), (1.738, 1.004, 0.0), (1.728, 0.9975, 0.495), (1.225, 0.7071, 0.4924), (0.8704, 0.5025, 0.495), (0.848, 0.4896, 8.082e-17), (0.8704, 0.5025, -0.495), (1.225, 0.7071, -0.4924), (1.728, 0.9975, -0.495), (1.593, 1.222, 0.0), (1.583, 1.214, 0.495), (1.122, 0.8609, 0.4924), (0.7973, 0.6118, 0.495), (0.7768, 0.5961, 8.082e-17), (0.7973, 0.6118, -0.495), (1.122, 0.8609, -0.4924), (1.583, 1.214, -0.495), (1.419, 1.419, 0.0), (1.411, 1.411, 0.495), (1.0, 1.0, 0.4924), (0.7107, 0.7107, 0.495), (0.6924, 0.6924, 8.082e-17), (0.7107, 0.7107, -0.495), (1.0, 1.0, -0.4924), (1.411, 1.411, -0.495), (1.222, 1.593, 0.0), (1.214, 1.583, 0.495), (0.8609, 1.122, 0.4924), (0.6118, 0.7973, 0.495), (0.5961, 0.7768, 8.082e-17), (0.6118, 0.7973, -0.495), (0.8609, 1.122, -0.4924), (1.214, 1.583, -0.495), (1.004, 1.738, 0.0), (0.9975, 1.728, 0.495), (0.7071, 1.225, 0.4924), (0.5025, 0.8704, 0.495), (0.4896, 0.848, 8.082e-17), (0.5025, 0.8704, -0.495), (0.7071, 1.225, -0.4924), (0.9975, 1.728, -0.495), (0.7682, 1.855, 0.0), (0.7634, 1.843, 0.495), (0.5412, 1.307, 0.4924), (0.3846, 0.9285, 0.495), (0.3747, 0.9047, 8.082e-17), (0.3846, 0.9285, -0.495), (0.5412, 1.307, -0.4924), (0.7634, 1.843, -0.495), (0.5196, 1.939, 0.0), (0.5163, 1.927, 0.495), (0.366, 1.366, 0.4924), (0.2601, 0.9708, 0.495), (0.2534, 0.9458, 8.082e-17), (0.2601, 0.9708, -0.495), (0.366, 1.366, -0.4924), (0.5163, 1.927, -0.495), (0.262, 1.99, 0.0), (0.2604, 1.978, 0.495), (0.1846, 1.402, 0.4924), (0.1312, 0.9964, 0.495), (0.1278, 0.9708, 8.082e-17), (0.1312, 0.9964, -0.495), (0.1846, 1.402, -0.4924), (0.2604, 1.978, -0.495), (1.073e-07, 2.007, 0.0), (1.192e-07, 1.995, 0.495), (1.699e-07, 1.414, 0.4924), (5.96e-08, 1.005, 0.495), (5.147e-08, 0.9792, 8.082e-17), (5.96e-08, 1.005, -0.495), (1.699e-07, 1.414, -0.4924), (1.192e-07, 1.995, -0.495), (-0.262, 1.99, 0.0), (-0.2604, 1.978, 0.495), (-0.1846, 1.402, 0.4924), (-0.1312, 0.9964, 0.495), (-0.1278, 0.9708, 8.082e-17), (-0.1312, 0.9964, -0.495), (-0.1846, 1.402, -0.4924), (-0.2604, 1.978, -0.495), (-0.5196, 1.939, 0.0), (-0.5163, 1.927, 0.495), (-0.366, 1.366, 0.4924), (-0.2601, 0.9708, 0.495), (-0.2534, 0.9458, 8.082e-17), (-0.2601, 0.9708, -0.495), (-0.366, 1.366, -0.4924), (-0.5163, 1.927, -0.495), (-0.7682, 1.855, 0.0), (-0.7634, 1.843, 0.495), (-0.5412, 1.307, 0.4924), (-0.3846, 0.9285, 0.495), (-0.3747, 0.9047, 8.082e-17), (-0.3846, 0.9285, -0.495), (-0.5412, 1.307, -0.4924), (-0.7634, 1.843, -0.495), (-1.004, 1.738, 0.0), (-0.9975, 1.728, 0.495), (-0.7071, 1.225, 0.4924), (-0.5025, 0.8704, 0.495), (-0.4896, 0.848, 8.082e-17), (-0.5025, 0.8704, -0.495), (-0.7071, 1.225, -0.4924), (-0.9975, 1.728, -0.495), (-1.222, 1.593, 0.0), (-1.214, 1.583, 0.495), (-0.8609, 1.122, 0.4924), (-0.6118, 0.7973, 0.495), (-0.5961, 0.7768, 8.082e-17), (-0.6118, 0.7973, -0.495), (-0.8609, 1.122, -0.4924), (-1.214, 1.583, -0.495), (-1.419, 1.419, 0.0), (-1.411, 1.411, 0.495), (-1.0, 1.0, 0.4924), (-0.7107, 0.7107, 0.495), (-0.6924, 0.6924, 8.082e-17), (-0.7107, 0.7107, -0.495), (-1.0, 1.0, -0.4924), (-1.411, 1.411, -0.495), (-1.593, 1.222, 0.0), (-1.583, 1.214, 0.495), (-1.122, 0.8609, 0.4924), (-0.7973, 0.6118, 0.495), (-0.7768, 0.5961, 8.082e-17), (-0.7973, 0.6118, -0.495), (-1.122, 0.8609, -0.4924), (-1.583, 1.214, -0.495), (-1.738, 1.004, 0.0), (-1.728, 0.9975, 0.495), (-1.225, 0.7071, 0.4924), (-0.8704, 0.5025, 0.495), (-0.848, 0.4896, 8.082e-17), (-0.8704, 0.5025, -0.495), (-1.225, 0.7071, -0.4924), (-1.728, 0.9975, -0.495), (-1.855, 0.7682, 0.0), (-1.843, 0.7634, 0.495), (-1.307, 0.5412, 0.4924), (-0.9285, 0.3846, 0.495), (-0.9047, 0.3747, 8.082e-17), (-0.9285, 0.3846, -0.495), (-1.307, 0.5412, -0.4924), (-1.843, 0.7634, -0.495), (-1.939, 0.5196, 0.0), (-1.927, 0.5163, 0.495), (-1.366, 0.366, 0.4924), (-0.9708, 0.2601, 0.495), (-0.9458, 0.2534, 8.082e-17), (-0.9708, 0.2601, -0.495), (-1.366, 0.366, -0.4924), (-1.927, 0.5163, -0.495), (-1.99, 0.262, 0.0), (-1.978, 0.2604, 0.495), (-1.402, 0.1846, 0.4924), (-0.9964, 0.1312, 0.495), (-0.9708, 0.1278, 8.082e-17), (-0.9964, 0.1312, -0.495), (-1.402, 0.1846, -0.4924), (-1.978, 0.2604, -0.495), (-2.007, 1.689e-07, 0.0), (-1.995, 1.744e-07, 0.495), (-1.414, 1.164e-07, 0.4924), (-1.005, 8.786e-08, 0.495), (-0.9792, 8.108e-08, 8.082e-17), (-1.005, 8.786e-08, -0.495), (-1.414, 1.164e-07, -0.4924), (-1.995, 1.744e-07, -0.495), (-1.99, -0.262, 0.0), (-1.978, -0.2604, 0.495), (-1.402, -0.1846, 0.4924), (-0.9964, -0.1312, 0.495), (-0.9708, -0.1278, 8.082e-17), (-0.9964, -0.1312, -0.495), (-1.402, -0.1846, -0.4924), (-1.978, -0.2604, -0.495), (-1.939, -0.5196, 0.0), (-1.927, -0.5163, 0.495), (-1.366, -0.366, 0.4924), (-0.9708, -0.2601, 0.495), (-0.9458, -0.2534, 8.082e-17), (-0.9708, -0.2601, -0.495), (-1.366, -0.366, -0.4924), (-1.927, -0.5163, -0.495), (-1.855, -0.7682, 0.0), (-1.843, -0.7634, 0.495), (-1.307, -0.5412, 0.4924), (-0.9285, -0.3846, 0.495), (-0.9047, -0.3747, 8.082e-17), (-0.9285, -0.3846, -0.495), (-1.307, -0.5412, -0.4924), (-1.843, -0.7634, -0.495), (-1.738, -1.004, 0.0), (-1.728, -0.9975, 0.495), (-1.225, -0.7071, 0.4924), (-0.8704, -0.5025, 0.495), (-0.848, -0.4896, 8.082e-17), (-0.8704, -0.5025, -0.495), (-1.225, -0.7071, -0.4924), (-1.728, -0.9975, -0.495), (-1.593, -1.222, 0.0), (-1.583, -1.214, 0.495), (-1.122, -0.8609, 0.4924), (-0.7973, -0.6118, 0.495), (-0.7768, -0.5961, 8.082e-17), (-0.7973, -0.6118, -0.495), (-1.122, -0.8609, -0.4924), (-1.583, -1.214, -0.495), (-1.419, -1.419, 0.0), (-1.411, -1.411, 0.495), (-1.0, -1.0, 0.4924), (-0.7107, -0.7107, 0.495), (-0.6924, -0.6924, 8.082e-17), (-0.7107, -0.7107, -0.495), (-1.0, -1.0, -0.4924), (-1.411, -1.411, -0.495), (-1.222, -1.593, 0.0), (-1.214, -1.583, 0.495), (-0.8609, -1.122, 0.4924), (-0.6118, -0.7973, 0.495), (-0.5961, -0.7768, 8.082e-17), (-0.6118, -0.7973, -0.495), (-0.8609, -1.122, -0.4924), (-1.214, -1.583, -0.495), (-1.004, -1.738, 0.0), (-0.9975, -1.728, 0.495), (-0.7071, -1.225, 0.4924), (-0.5025, -0.8704, 0.495), (-0.4896, -0.848, 8.082e-17), (-0.5025, -0.8704, -0.495), (-0.7071, -1.225, -0.4924), (-0.9975, -1.728, -0.495), (-0.7682, -1.855, 0.0), (-0.7634, -1.843, 0.495), (-0.5412, -1.307, 0.4924), (-0.3846, -0.9285, 0.495), (-0.3747, -0.9047, 8.082e-17), (-0.3846, -0.9285, -0.495), (-0.5412, -1.307, -0.4924), (-0.7634, -1.843, -0.495), (-0.5196, -1.939, 0.0), (-0.5163, -1.927, 0.495), (-0.366, -1.366, 0.4924), (-0.2601, -0.9708, 0.495), (-0.2534, -0.9458, 8.082e-17), (-0.2601, -0.9708, -0.495), (-0.366, -1.366, -0.4924), (-0.5163, -1.927, -0.495), (-0.262, -1.99, 0.0), (-0.2604, -1.978, 0.495), (-0.1846, -1.402, 0.4924), (-0.1312, -0.9964, 0.495), (-0.1278, -0.9708, 8.082e-17), (-0.1312, -0.9964, -0.495), (-0.1846, -1.402, -0.4924), (-0.2604, -1.978, -0.495), (1.073e-07, -2.007, 0.0), (1.192e-07, -1.995, 0.495), (1.699e-07, -1.414, 0.4924), (5.96e-08, -1.005, 0.495), (5.147e-08, -0.9792, 8.082e-17), (5.96e-08, -1.005, -0.495), (1.699e-07, -1.414, -0.4924), (1.192e-07, -1.995, -0.495), (0.262, -1.99, 0.0), (0.2604, -1.978, 0.495), (0.1846, -1.402, 0.4924), (0.1312, -0.9964, 0.495), (0.1278, -0.9708, 8.082e-17), (0.1312, -0.9964, -0.495), (0.1846, -1.402, -0.4924), (0.2604, -1.978, -0.495), (0.5195, -1.939, 0.0), (0.5163, -1.927, 0.495), (0.366, -1.366, 0.4924), (0.2601, -0.9708, 0.495), (0.2534, -0.9458, 8.082e-17), (0.2601, -0.9708, -0.495), (0.366, -1.366, -0.4924), (0.5163, -1.927, -0.495), (0.7682, -1.855, 0.0), (0.7634, -1.843, 0.495), (0.5412, -1.307, 0.4924), (0.3846, -0.9285, 0.495), (0.3747, -0.9047, 8.082e-17), (0.3846, -0.9285, -0.495), (0.5412, -1.307, -0.4924), (0.7634, -1.843, -0.495), (1.004, -1.738, 0.0), (0.9975, -1.728, 0.495), (0.7071, -1.225, 0.4924), (0.5025, -0.8704, 0.495), (0.4896, -0.848, 8.082e-17), (0.5025, -0.8704, -0.495), (0.7071, -1.225, -0.4924), (0.9975, -1.728, -0.495), (1.222, -1.593, 0.0), (1.214, -1.583, 0.495), (0.8609, -1.122, 0.4924), (0.6118, -0.7973, 0.495), (0.5961, -0.7768, 8.082e-17), (0.6118, -0.7973, -0.495), (0.8609, -1.122, -0.4924), (1.214, -1.583, -0.495), (1.419, -1.419, 0.0), (1.411, -1.411, 0.495), (1.0, -1.0, 0.4924), (0.7107, -0.7107, 0.495), (0.6924, -0.6924, 8.082e-17), (0.7107, -0.7107, -0.495), (1.0, -1.0, -0.4924), (1.411, -1.411, -0.495), (1.593, -1.222, 0.0), (1.583, -1.214, 0.495), (1.122, -0.8609, 0.4924), (0.7973, -0.6118, 0.495), (0.7768, -0.5961, 8.082e-17), (0.7973, -0.6118, -0.495), (1.122, -0.8609, -0.4924), (1.583, -1.214, -0.495), (1.738, -1.004, 0.0), (1.728, -0.9975, 0.495), (1.225, -0.7071, 0.4924), (0.8704, -0.5025, 0.495), (0.848, -0.4896, 8.082e-17), (0.8704, -0.5025, -0.495), (1.225, -0.7071, -0.4924), (1.728, -0.9975, -0.495), (1.855, -0.7682, 0.0), (1.843, -0.7634, 0.495), (1.307, -0.5412, 0.4924), (0.9285, -0.3846, 0.495), (0.9047, -0.3747, 8.082e-17), (0.9285, -0.3846, -0.495), (1.307, -0.5412, -0.4924), (1.843, -0.7634, -0.495), (1.939, -0.5196, 0.0), (1.927, -0.5163, 0.495), (1.366, -0.366, 0.4924), (0.9708, -0.2601, 0.495), (0.9458, -0.2534, 8.082e-17), (0.9708, -0.2601, -0.495), (1.366, -0.366, -0.4924), (1.927, -0.5163, -0.495), (1.99, -0.262, 0.0), (1.978, -0.2604, 0.495), (1.402, -0.1846, 0.4924), (0.9964, -0.1312, 0.495), (0.9708, -0.1278, 8.082e-17), (0.9964, -0.1312, -0.495), (1.402, -0.1846, -0.4924), (1.978, -0.2604, -0.495)], [], [(0, 8, 9, 1), (1, 9, 10, 2), (2, 10, 11, 3), (3, 11, 12, 4), (4, 12, 13, 5), (5, 13, 14, 6), (6, 14, 15, 7), (0, 7, 15, 8), (8, 16, 17, 9), (9, 17, 18, 10), (10, 18, 19, 11), (11, 19, 20, 12), (12, 20, 21, 13), (13, 21, 22, 14), (14, 22, 23, 15), (15, 23, 16, 8), (16, 24, 25, 17), (17, 25, 26, 18), (18, 26, 27, 19), (19, 27, 28, 20), (20, 28, 29, 21), (21, 29, 30, 22), (22, 30, 31, 23), (23, 31, 24, 16), (24, 32, 33, 25), (25, 33, 34, 26), (26, 34, 35, 27), (27, 35, 36, 28), (28, 36, 37, 29), (29, 37, 38, 30), (30, 38, 39, 31), (31, 39, 32, 24), (32, 40, 41, 33), (33, 41, 42, 34), (34, 42, 43, 35), (35, 43, 44, 36), (36, 44, 45, 37), (37, 45, 46, 38), (38, 46, 47, 39), (39, 47, 40, 32), (40, 48, 49, 41), (41, 49, 50, 42), (42, 50, 51, 43), (43, 51, 52, 44), (44, 52, 53, 45), (45, 53, 54, 46), (46, 54, 55, 47), (47, 55, 48, 40), (48, 56, 57, 49), (49, 57, 58, 50), (50, 58, 59, 51), (51, 59, 60, 52), (52, 60, 61, 53), (53, 61, 62, 54), (54, 62, 63, 55), (55, 63, 56, 48), (56, 64, 65, 57), (57, 65, 66, 58), (58, 66, 67, 59), (59, 67, 68, 60), (60, 68, 69, 61), (61, 69, 70, 62), (62, 70, 71, 63), (63, 71, 64, 56), (64, 72, 73, 65), (65, 73, 74, 66), (66, 74, 75, 67), (67, 75, 76, 68), (68, 76, 77, 69), (69, 77, 78, 70), (70, 78, 79, 71), (71, 79, 72, 64), (72, 80, 81, 73), (73, 81, 82, 74), (74, 82, 83, 75), (75, 83, 84, 76), (76, 84, 85, 77), (77, 85, 86, 78), (78, 86, 87, 79), (79, 87, 80, 72), (80, 88, 89, 81), (81, 89, 90, 82), (82, 90, 91, 83), (83, 91, 92, 84), (84, 92, 93, 85), (85, 93, 94, 86), (86, 94, 95, 87), (87, 95, 88, 80), (88, 96, 97, 89), (89, 97, 98, 90), (90, 98, 99, 91), (91, 99, 100, 92), (92, 100, 101, 93), (93, 101, 102, 94), (94, 102, 103, 95), (95, 103, 96, 88), (96, 104, 105, 97), (97, 105, 106, 98), (98, 106, 107, 99), (99, 107, 108, 100), (100, 108, 109, 101), (101, 109, 110, 102), (102, 110, 111, 103), (103, 111, 104, 96), (104, 112, 113, 105), (105, 113, 114, 106), (106, 114, 115, 107), (107, 115, 116, 108), (108, 116, 117, 109), (109, 117, 118, 110), (110, 118, 119, 111), (111, 119, 112, 104), (112, 120, 121, 113), (113, 121, 122, 114), (114, 122, 123, 115), (115, 123, 124, 116), (116, 124, 125, 117), (117, 125, 126, 118), (118, 126, 127, 119), (119, 127, 120, 112), (120, 128, 129, 121), (121, 129, 130, 122), (122, 130, 131, 123), (123, 131, 132, 124), (124, 132, 133, 125), (125, 133, 134, 126), (126, 134, 135, 127), (127, 135, 128, 120), (128, 136, 137, 129), (129, 137, 138, 130), (130, 138, 139, 131), (131, 139, 140, 132), (132, 140, 141, 133), (133, 141, 142, 134), (134, 142, 143, 135), (135, 143, 136, 128), (136, 144, 145, 137), (137, 145, 146, 138), (138, 146, 147, 139), (139, 147, 148, 140), (140, 148, 149, 141), (141, 149, 150, 142), (142, 150, 151, 143), (143, 151, 144, 136), (144, 152, 153, 145), (145, 153, 154, 146), (146, 154, 155, 147), (147, 155, 156, 148), (148, 156, 157, 149), (149, 157, 158, 150), (150, 158, 159, 151), (151, 159, 152, 144), (152, 160, 161, 153), (153, 161, 162, 154), (154, 162, 163, 155), (155, 163, 164, 156), (156, 164, 165, 157), (157, 165, 166, 158), (158, 166, 167, 159), (159, 167, 160, 152), (160, 168, 169, 161), (161, 169, 170, 162), (162, 170, 171, 163), (163, 171, 172, 164), (164, 172, 173, 165), (165, 173, 174, 166), (166, 174, 175, 167), (167, 175, 168, 160), (168, 176, 177, 169), (169, 177, 178, 170), (170, 178, 179, 171), (171, 179, 180, 172), (172, 180, 181, 173), (173, 181, 182, 174), (174, 182, 183, 175), (175, 183, 176, 168), (176, 184, 185, 177), (177, 185, 186, 178), (178, 186, 187, 179), (179, 187, 188, 180), (180, 188, 189, 181), (181, 189, 190, 182), (182, 190, 191, 183), (183, 191, 184, 176), (184, 192, 193, 185), (185, 193, 194, 186), (186, 194, 195, 187), (187, 195, 196, 188), (188, 196, 197, 189), (189, 197, 198, 190), (190, 198, 199, 191), (191, 199, 192, 184), (192, 200, 201, 193), (193, 201, 202, 194), (194, 202, 203, 195), (195, 203, 204, 196), (196, 204, 205, 197), (197, 205, 206, 198), (198, 206, 207, 199), (199, 207, 200, 192), (200, 208, 209, 201), (201, 209, 210, 202), (202, 210, 211, 203), (203, 211, 212, 204), (204, 212, 213, 205), (205, 213, 214, 206), (206, 214, 215, 207), (207, 215, 208, 200), (208, 216, 217, 209), (209, 217, 218, 210), (210, 218, 219, 211), (211, 219, 220, 212), (212, 220, 221, 213), (213, 221, 222, 214), (214, 222, 223, 215), (215, 223, 216, 208), (216, 224, 225, 217), (217, 225, 226, 218), (218, 226, 227, 219), (219, 227, 228, 220), (220, 228, 229, 221), (221, 229, 230, 222), (222, 230, 231, 223), (223, 231, 224, 216), (224, 232, 233, 225), (225, 233, 234, 226), (226, 234, 235, 227), (227, 235, 236, 228), (228, 236, 237, 229), (229, 237, 238, 230), (230, 238, 239, 231), (231, 239, 232, 224), (232, 240, 241, 233), (233, 241, 242, 234), (234, 242, 243, 235), (235, 243, 244, 236), (236, 244, 245, 237), (237, 245, 246, 238), (238, 246, 247, 239), (239, 247, 240, 232), (240, 248, 249, 241), (241, 249, 250, 242), (242, 250, 251, 243), (243, 251, 252, 244), (244, 252, 253, 245), (245, 253, 254, 246), (246, 254, 255, 247), (247, 255, 248, 240), (248, 256, 257, 249), (249, 257, 258, 250), (250, 258, 259, 251), (251, 259, 260, 252), (252, 260, 261, 253), (253, 261, 262, 254), (254, 262, 263, 255), (255, 263, 256, 248), (256, 264, 265, 257), (257, 265, 266, 258), (258, 266, 267, 259), (259, 267, 268, 260), (260, 268, 269, 261), (261, 269, 270, 262), (262, 270, 271, 263), (263, 271, 264, 256), (264, 272, 273, 265), (265, 273, 274, 266), (266, 274, 275, 267), (267, 275, 276, 268), (268, 276, 277, 269), (269, 277, 278, 270), (270, 278, 279, 271), (271, 279, 272, 264), (272, 280, 281, 273), (273, 281, 282, 274), (274, 282, 283, 275), (275, 283, 284, 276), (276, 284, 285, 277), (277, 285, 286, 278), (278, 286, 287, 279), (279, 287, 280, 272), (280, 288, 289, 281), (281, 289, 290, 282), (282, 290, 291, 283), (283, 291, 292, 284), (284, 292, 293, 285), (285, 293, 294, 286), (286, 294, 295, 287), (287, 295, 288, 280), (288, 296, 297, 289), (289, 297, 298, 290), (290, 298, 299, 291), (291, 299, 300, 292), (292, 300, 301, 293), (293, 301, 302, 294), (294, 302, 303, 295), (295, 303, 296, 288), (296, 304, 305, 297), (297, 305, 306, 298), (298, 306, 307, 299), (299, 307, 308, 300), (300, 308, 309, 301), (301, 309, 310, 302), (302, 310, 311, 303), (303, 311, 304, 296), (304, 312, 313, 305), (305, 313, 314, 306), (306, 314, 315, 307), (307, 315, 316, 308), (308, 316, 317, 309), (309, 317, 318, 310), (310, 318, 319, 311), (311, 319, 312, 304), (312, 320, 321, 313), (313, 321, 322, 314), (314, 322, 323, 315), (315, 323, 324, 316), (316, 324, 325, 317), (317, 325, 326, 318), (318, 326, 327, 319), (319, 327, 320, 312), (320, 328, 329, 321), (321, 329, 330, 322), (322, 330, 331, 323), (323, 331, 332, 324), (324, 332, 333, 325), (325, 333, 334, 326), (326, 334, 335, 327), (327, 335, 328, 320), (328, 336, 337, 329), (329, 337, 338, 330), (330, 338, 339, 331), (331, 339, 340, 332), (332, 340, 341, 333), (333, 341, 342, 334), (334, 342, 343, 335), (335, 343, 336, 328), (336, 344, 345, 337), (337, 345, 346, 338), (338, 346, 347, 339), (339, 347, 348, 340), (340, 348, 349, 341), (341, 349, 350, 342), (342, 350, 351, 343), (343, 351, 344, 336), (344, 352, 353, 345), (345, 353, 354, 346), (346, 354, 355, 347), (347, 355, 356, 348), (348, 356, 357, 349), (349, 357, 358, 350), (350, 358, 359, 351), (351, 359, 352, 344), (352, 360, 361, 353), (353, 361, 362, 354), (354, 362, 363, 355), (355, 363, 364, 356), (356, 364, 365, 357), (357, 365, 366, 358), (358, 366, 367, 359), (359, 367, 360, 352), (360, 368, 369, 361), (361, 369, 370, 362), (362, 370, 371, 363), (363, 371, 372, 364), (364, 372, 373, 365), (365, 373, 374, 366), (366, 374, 375, 367), (367, 375, 368, 360), (368, 376, 377, 369), (369, 377, 378, 370), (370, 378, 379, 371), (371, 379, 380, 372), (372, 380, 381, 373), (373, 381, 382, 374), (374, 382, 383, 375), (375, 383, 376, 368), (376, 0, 1, 377), (377, 1, 2, 378), (378, 2, 3, 379), (379, 3, 4, 380), (380, 4, 5, 381), (381, 5, 6, 382), (382, 6, 7, 383), (383, 7, 0, 376)])
me_torus.use_remesh_preserve_volume = False
me_torus.use_remesh_preserve_attributes = False
me_torus.use_mirror_vertex_groups = False
me_torus.update()

# ---- objects
ob_cube_003 = bpy.data.objects.new('Cube.003', me_cube_004)
ob_cube_002 = bpy.data.objects.new('Cube.002', me_cube_003)
ob_cube_001 = bpy.data.objects.new('Cube.001', me_cube_002)
ob_cube = bpy.data.objects.new('Cube', me_cube_001)
ob_torus_003 = bpy.data.objects.new('Torus.003', me_torus_003)
ob_torus_002 = bpy.data.objects.new('Torus.002', me_torus_002)
ob_torus_001 = bpy.data.objects.new('Torus.001', me_torus_001)
ob_torus = bpy.data.objects.new('Torus', me_torus)
ob_lamp = bpy.data.objects.new('Lamp', light_lamp)
ob_camera = bpy.data.objects.new('Camera', cam_camera)

# ---- transforms, parenting, visibility, modifiers, constraints
ob_cube_003.location = (0.1091, 1.915, 0.0)
ob_cube_003.rotation_euler = (0.0, -0.0, 3.142)
ob_cube_003.scale = (1.0, 0.08553, 1.0)
ob_cube_003.lineart.crease_threshold = 0.0
ob_cube_002.location = (1.976, -0.01212, 0.0)
ob_cube_002.rotation_euler = (0.0, -0.0, 7.854)
ob_cube_002.scale = (1.0, 0.08553, 1.0)
ob_cube_002.lineart.crease_threshold = 0.0
ob_cube_001.location = (-1.867, 7.451e-08, 0.0)
ob_cube_001.rotation_euler = (0.0, -0.0, 4.712)
ob_cube_001.scale = (1.0, 0.08553, 1.0)
ob_cube_001.lineart.crease_threshold = 0.0
ob_cube.location = (0.0, -1.927, 0.0)
ob_cube.scale = (1.0, 0.08553, 1.0)
ob_cube.lineart.crease_threshold = 0.0
ob_torus_003.location = (-2.503, -0.05448, 0.0)
ob_torus_003.rotation_euler = (1.571, -0.0, 1.571)
ob_torus_003.lineart.crease_threshold = 0.0
ob_torus_002.location = (2.527, -0.07872, 0.0)
ob_torus_002.rotation_euler = (1.571, -0.0, 1.571)
ob_torus_002.lineart.crease_threshold = 0.0
ob_torus_001.location = (0.0, -2.545, 0.0)
ob_torus_001.rotation_euler = (1.571, -0.0, 0.0)
ob_torus_001.lineart.crease_threshold = 0.0
ob_torus.location = (0.0, 2.509, 0.0)
ob_torus.rotation_euler = (1.571, -0.0, 0.0)
ob_torus.lineart.crease_threshold = 0.0
ob_lamp.location = (4.076, 1.005, 5.904)
ob_lamp.rotation_euler = (0.6503, 0.05522, 1.866)
ob_lamp.lock_rotations_4d = False
ob_lamp.empty_display_type = 'ARROWS'
ob_lamp.color = (0.0, 0.0, 0.0, 0.0)
ob_lamp.lineart.crease_threshold = 0.0
ob_camera.location = (7.481, -6.508, 5.344)
ob_camera.rotation_euler = (1.109, 0.01082, 0.8149)
ob_camera.lock_rotations_4d = False
ob_camera.empty_display_type = 'ARROWS'
ob_camera.color = (0.0, 0.0, 0.0, 0.0)
ob_camera.display_type = 'WIRE'
ob_camera.lineart.crease_threshold = 0.0

# ---- collection membership
col_collection_1.objects.link(ob_cube_003)
col_collection_1.objects.link(ob_cube_002)
col_collection_1.objects.link(ob_cube_001)
col_collection_1.objects.link(ob_cube)
col_collection_1.objects.link(ob_torus_003)
col_collection_1.objects.link(ob_torus_002)
col_collection_1.objects.link(ob_torus_001)
col_collection_1.objects.link(ob_torus)
col_collection_1.objects.link(ob_lamp)
col_collection_1.objects.link(ob_camera)

# ---- scene / render settings (as saved in the file)
scene.camera = ob_camera
scene.frame_start = 1; scene.frame_end = 250; scene.frame_set(1)
scene.render.engine = 'BLENDER_EEVEE_NEXT'
scene.render.resolution_percentage = 50
scene.render.dither_intensity = 0.0
scene.cycles.use_denoising = False
scene.cycles.samples = 10
scene.cycles.sampling_pattern = 'TABULATED_SOBOL'
scene.cycles.light_sampling_threshold = 0.0
scene.cycles.use_adaptive_sampling = False
scene.cycles.use_light_tree = False
scene.cycles.blur_glossy = 0.0
scene.cycles.pixel_filter_type = 'GAUSSIAN'
scene.cycles.sample_clamp_indirect = 0.0
scene.view_settings.view_transform = 'Standard'
bpy.context.view_layer.update()
